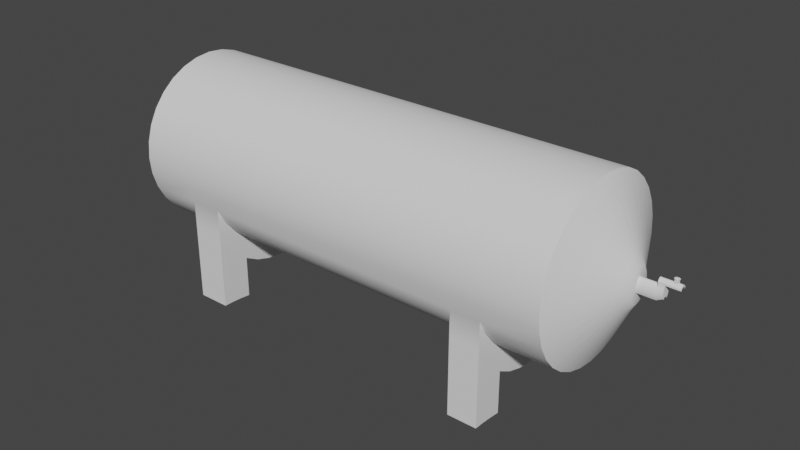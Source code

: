 # Source: Large_Gas_Tank.blend  (saved by Blender 2.82.7; exported with 4.5.12 LTS)
import bpy
from mathutils import Matrix  # noqa: F401  (used for matrix-valued properties, if any)

bpy.ops.wm.read_factory_settings(use_empty=True)
scene = bpy.context.scene
scene.name = 'Scene'

# ---- collections
col_collection = bpy.data.collections.new('Collection'); scene.collection.children.link(col_collection)

# ---- node groups
ng_auto_smooth = bpy.data.node_groups.new('Auto Smooth', 'GeometryNodeTree')
_s = ng_auto_smooth.interface.new_socket(name='Geometry', in_out='OUTPUT', socket_type='NodeSocketGeometry')
_s = ng_auto_smooth.interface.new_socket(name='Geometry', in_out='INPUT', socket_type='NodeSocketGeometry')
_s = ng_auto_smooth.interface.new_socket(name='Angle', in_out='INPUT', socket_type='NodeSocketFloat')
_s.subtype = 'ANGLE'
_s.min_value = 0.0
_s.max_value = 3.142
ng_auto_smooth.is_modifier = True
_N = ng_auto_smooth.nodes; _L = ng_auto_smooth.links
n0 = _N.new('NodeGroupOutput'); n0.name = 'Group Output'; n0.location = (480, -100)
n1 = _N.new('NodeGroupInput'); n1.name = 'Group Input'; n1.location = (-420, -300)
n2 = _N.new('NodeGroupInput'); n2.name = 'Group Input.001'; n2.location = (-60, -100)
n3 = _N.new('GeometryNodeSetShadeSmooth'); n3.name = 'Set Shade Smooth'; n3.location = (120, -100)
n3.domain = 'EDGE'
n4 = _N.new('GeometryNodeSetShadeSmooth'); n4.name = 'Set Shade Smooth.001'; n4.location = (300, -100)
n5 = _N.new('GeometryNodeInputMeshEdgeAngle'); n5.name = 'Edge Angle'; n5.location = (-420, -220)
n6 = _N.new('GeometryNodeInputEdgeSmooth'); n6.name = 'Is Edge Smooth'; n6.location = (-60, -160)
n7 = _N.new('GeometryNodeInputShadeSmooth'); n7.name = 'Is Face Smooth'; n7.location = (-240, -340)
n8 = _N.new('FunctionNodeBooleanMath'); n8.name = 'Boolean Math'; n8.location = (-60, -220)
n9 = _N.new('FunctionNodeCompare'); n9.name = 'Compare'; n9.location = (-240, -180)
n9.operation = 'LESS_EQUAL'
_L.new(n5.outputs[0], n9.inputs[0])
_L.new(n4.outputs[0], n0.inputs[0])
_L.new(n1.outputs[1], n9.inputs[1])
_L.new(n9.outputs[0], n8.inputs[0])
_L.new(n7.outputs[0], n8.inputs[1])
_L.new(n2.outputs[0], n3.inputs[0])
_L.new(n6.outputs[0], n3.inputs[1])
_L.new(n3.outputs[0], n4.inputs[0])
_L.new(n8.outputs[0], n3.inputs[2])
n0.is_active_output = True

# ---- world
world_world_001 = bpy.data.worlds.new('World.001'); scene.world = world_world_001
world_world_001.use_nodes = True; world_world_001.node_tree.nodes.clear()
_N = world_world_001.node_tree.nodes; _L = world_world_001.node_tree.links
n0 = _N.new('ShaderNodeOutputWorld'); n0.name = 'World Output'; n0.location = (300, 300)
n1 = _N.new('ShaderNodeBackground'); n1.name = 'Background'; n1.location = (10, 300)
n1.inputs[0].default_value = (0.05, 0.05, 0.05, 1.0)
_L.new(n1.outputs[0], n0.inputs[0])
n0.is_active_output = True
world_world_001.use_sun_shadow = False
world_world_001.sun_shadow_jitter_overblur = 0.0

# ---- meshes
me_cylinder_002 = bpy.data.meshes.new('Cylinder.002')
me_cylinder_002.from_pydata([(-4.98e-08, 1.494, -1.494), (-4.98e-08, 1.494, 1.494), (0.2915, 1.465, -1.494), (0.2915, 1.465, 1.494), (0.5717, 1.38, -1.494), (0.5717, 1.38, 1.494), (0.83, 1.242, -1.494), (0.83, 1.242, 1.494), (1.056, 1.056, -1.494), (1.056, 1.056, 1.494), (1.242, 0.83, -1.494), (1.242, 0.83, 1.494), (1.38, 0.5717, -1.494), (1.38, 0.5717, 1.494), (1.465, 0.2915, -1.494), (1.465, 0.2915, 1.494), (1.494, -3.691e-08, -1.494), (1.494, -3.691e-08, 1.494), (1.465, -0.2915, -1.494), (1.465, -0.2915, 1.494), (1.38, -0.5717, -1.494), (1.38, -0.5717, 1.494), (1.242, -0.83, -1.494), (1.242, -0.83, 1.494), (1.056, -1.056, -1.494), (1.056, -1.056, 1.494), (0.83, -1.242, -1.494), (0.83, -1.242, 1.494), (0.5717, -1.38, -1.494), (0.5717, -1.38, 1.494), (0.2915, -1.465, -1.494), (0.2915, -1.465, 1.494), (-5.366e-07, -1.494, -1.494), (-5.366e-07, -1.494, 1.494), (-0.2915, -1.465, -1.494), (-0.2915, -1.465, 1.494), (-0.5717, -1.38, -1.494), (-0.5717, -1.38, 1.494), (-0.83, -1.242, -1.494), (-0.83, -1.242, 1.494), (-1.056, -1.056, -1.494), (-1.056, -1.056, 1.494), (-1.242, -0.83, -1.494), (-1.242, -0.83, 1.494), (-1.38, -0.5717, -1.494), (-1.38, -0.5717, 1.494), (-1.465, -0.2915, -1.494), (-1.465, -0.2915, 1.494), (-1.494, 1.293e-06, -1.494), (-1.494, 1.293e-06, 1.494), (-1.465, 0.2915, -1.494), (-1.465, 0.2915, 1.494), (-1.38, 0.5717, -1.494), (-1.38, 0.5717, 1.494), (-1.242, 0.83, -1.494), (-1.242, 0.83, 1.494), (-1.056, 1.056, -1.494), (-1.056, 1.056, 1.494), (-0.83, 1.242, -1.494), (-0.83, 1.242, 1.494), (-0.5717, 1.38, -1.494), (-0.5717, 1.38, 1.494), (-0.2915, 1.465, -1.494), (-0.2915, 1.465, 1.494), (0.2915, 1.465, 2.443), (-1.132e-07, 1.494, 2.443), (-0.2915, 1.465, 2.443), (-0.5717, 1.38, 2.443), (-0.83, 1.242, 2.443), (-1.056, 1.056, 2.443), (-1.242, 0.83, 2.443), (-1.38, 0.5717, 2.443), (-1.465, 0.2915, 2.443), (-1.494, 1.293e-06, 2.443), (-1.465, -0.2915, 2.443), (-1.38, -0.5717, 2.443), (-1.242, -0.83, 2.443), (-1.056, -1.056, 2.443), (-0.83, -1.242, 2.443), (-0.5717, -1.38, 2.443), (-0.2915, -1.465, 2.443), (-6e-07, -1.494, 2.443), (0.2915, -1.465, 2.443), (0.5717, -1.38, 2.443), (0.83, -1.242, 2.443), (1.056, -1.056, 2.443), (1.242, -0.83, 2.443), (1.38, -0.5717, 2.443), (1.465, -0.2915, 2.443), (1.494, -3.691e-08, 2.443), (1.465, 0.2915, 2.443), (1.38, 0.5717, 2.443), (1.242, 0.83, 2.443), (1.056, 1.056, 2.443), (0.83, 1.242, 2.443), (0.5717, 1.38, 2.443), (4.547e-09, 1.494, -2.443), (0.2915, 1.465, -2.443), (0.5717, 1.38, -2.443), (0.83, 1.242, -2.443), (1.056, 1.056, -2.443), (1.242, 0.83, -2.443), (1.38, 0.5717, -2.443), (1.465, 0.2915, -2.443), (1.494, -3.691e-08, -2.443), (1.465, -0.2915, -2.443), (1.38, -0.5717, -2.443), (1.242, -0.83, -2.443), (1.056, -1.056, -2.443), (0.83, -1.242, -2.443), (0.5717, -1.38, -2.443), (0.2915, -1.465, -2.443), (-4.823e-07, -1.494, -2.443), (-0.2915, -1.465, -2.443), (-0.5717, -1.38, -2.443), (-0.83, -1.242, -2.443), (-1.056, -1.056, -2.443), (-1.242, -0.83, -2.443), (-1.38, -0.5717, -2.443), (-1.465, -0.2915, -2.443), (-1.494, 1.293e-06, -2.443), (-1.465, 0.2915, -2.443), (-1.38, 0.5717, -2.443), (-1.242, 0.83, -2.443), (-1.056, 1.056, -2.443), (-0.83, 1.242, -2.443), (-0.5717, 1.38, -2.443), (-0.2915, 1.465, -2.443), (-7.147e-08, 1.494, 1.818), (0.2915, 1.465, 1.818), (-0.2915, 1.465, 1.818), (-0.5717, 1.38, 1.818), (-0.83, 1.242, 1.818), (-1.056, 1.056, 1.818), (-1.242, 0.83, 1.818), (-1.38, 0.5717, 1.818), (-1.465, 0.2915, 1.818), (-1.494, 1.293e-06, 1.818), (-1.465, -0.2915, 1.818), (-1.38, -0.5717, 1.818), (-1.242, -0.83, 1.818), (-1.056, -1.056, 1.818), (-0.83, -1.242, 1.818), (-0.5717, -1.38, 1.818), (-0.2915, -1.465, 1.818), (-5.583e-07, -1.494, 1.818), (0.2915, -1.465, 1.818), (0.5717, -1.38, 1.818), (0.83, -1.242, 1.818), (1.056, -1.056, 1.818), (1.242, -0.83, 1.818), (1.38, -0.5717, 1.818), (1.465, -0.2915, 1.818), (1.494, -3.691e-08, 1.818), (1.465, 0.2915, 1.818), (1.38, 0.5717, 1.818), (1.242, 0.83, 1.818), (1.056, 1.056, 1.818), (0.83, 1.242, 1.818), (0.5717, 1.38, 1.818), (0.2915, 1.465, -1.851), (-2.934e-08, 1.494, -1.851), (0.5717, 1.38, -1.851), (0.83, 1.242, -1.851), (1.056, 1.056, -1.851), (1.242, 0.83, -1.851), (1.38, 0.5717, -1.851), (1.465, 0.2915, -1.851), (1.494, -3.691e-08, -1.851), (1.465, -0.2915, -1.851), (1.38, -0.5717, -1.851), (1.242, -0.83, -1.851), (1.056, -1.056, -1.851), (0.83, -1.242, -1.851), (0.5717, -1.38, -1.851), (0.2915, -1.465, -1.851), (-5.162e-07, -1.494, -1.851), (-0.2915, -1.465, -1.851), (-0.5717, -1.38, -1.851), (-0.83, -1.242, -1.851), (-1.056, -1.056, -1.851), (-1.242, -0.83, -1.851), (-1.38, -0.5717, -1.851), (-1.465, -0.2915, -1.851), (-1.494, 1.293e-06, -1.851), (-1.465, 0.2915, -1.851), (-1.38, 0.5717, -1.851), (-1.242, 0.83, -1.851), (-1.056, 1.056, -1.851), (-0.83, 1.242, -1.851), (-0.5717, 1.38, -1.851), (-0.2915, 1.465, -1.851), (1.38, -1.005, -1.494), (1.242, -1.263, -1.494), (1.242, -1.263, 1.494), (1.38, -1.005, 1.494), (1.056, -1.489, -1.494), (1.056, -1.489, 1.494), (0.83, -1.675, -1.494), (0.83, -1.675, 1.494), (0.5717, -1.813, -1.494), (0.5717, -1.813, 1.494), (0.2915, -1.898, -1.494), (0.2915, -1.898, 1.494), (-5.366e-07, -1.927, -1.494), (-5.366e-07, -1.927, 1.494), (-0.2915, -1.898, -1.494), (-0.2915, -1.898, 1.494), (-0.5717, -1.813, -1.494), (-0.5717, -1.813, 1.494), (-0.83, -1.675, -1.494), (-0.83, -1.675, 1.494), (-1.056, -1.489, -1.494), (-1.056, -1.489, 1.494), (-1.242, -1.263, -1.494), (-1.242, -1.263, 1.494), (-1.38, -1.005, -1.494), (-1.38, -1.005, 1.494), (-1.38, -1.005, 1.818), (-1.242, -1.263, 1.818), (-1.056, -1.489, 1.818), (-0.83, -1.675, 1.818), (-0.5717, -1.813, 1.818), (-0.2915, -1.898, 1.818), (-5.583e-07, -1.927, 1.818), (0.2915, -1.898, 1.818), (0.5717, -1.813, 1.818), (0.83, -1.675, 1.818), (1.056, -1.489, 1.818), (1.242, -1.263, 1.818), (1.38, -1.005, 1.818), (1.38, -1.005, -1.851), (1.242, -1.263, -1.851), (1.056, -1.489, -1.851), (0.83, -1.675, -1.851), (0.5717, -1.813, -1.851), (0.2915, -1.898, -1.851), (-5.162e-07, -1.927, -1.851), (-0.2915, -1.898, -1.851), (-0.5717, -1.813, -1.851), (-0.83, -1.675, -1.851), (-1.056, -1.489, -1.851), (-1.242, -1.263, -1.851), (-1.38, -1.005, -1.851), (1.38, -2.382, -1.494), (1.242, -2.382, -1.494), (1.242, -2.382, 1.494), (1.38, -2.382, 1.494), (1.056, -2.392, -1.494), (1.056, -2.392, 1.494), (0.83, -2.416, -1.494), (0.83, -2.416, 1.494), (-0.83, -2.416, -1.494), (-1.056, -2.392, -1.494), (-1.056, -2.392, 1.494), (-0.83, -2.416, 1.494), (-1.242, -2.382, -1.494), (-1.242, -2.382, 1.494), (-1.38, -2.382, -1.494), (-1.38, -2.382, 1.494), (-1.38, -2.382, 1.818), (-1.242, -2.382, 1.818), (-1.056, -2.392, 1.818), (-0.83, -2.416, 1.818), (0.83, -2.416, 1.818), (1.056, -2.392, 1.818), (1.242, -2.382, 1.818), (1.38, -2.382, 1.818), (1.38, -2.382, -1.851), (1.242, -2.382, -1.851), (1.056, -2.392, -1.851), (0.83, -2.416, -1.851), (-0.83, -2.416, -1.851), (-1.056, -2.392, -1.851), (-1.242, -2.382, -1.851), (-1.38, -2.382, -1.851), (0.06418, 0.4251, 2.772), (9.964e-08, 0.4334, 2.772), (-0.06418, 0.4251, 2.772), (-0.1259, 0.4005, 2.772), (-0.1828, 0.3604, 2.772), (-0.2326, 0.3065, 2.772), (-0.2735, 0.2408, 2.772), (-0.304, 0.1659, 2.772), (-0.3227, 0.08456, 2.772), (-0.329, 7.016e-07, 2.772), (-0.3227, -0.08456, 2.772), (-0.304, -0.1659, 2.772), (-0.2735, -0.2408, 2.772), (-0.2326, -0.3065, 2.772), (-0.1828, -0.3604, 2.772), (-0.1259, -0.4005, 2.772), (-0.06418, -0.4251, 2.772), (-7.56e-09, -0.4334, 2.772), (0.06418, -0.4251, 2.772), (0.1259, -0.4005, 2.772), (0.1828, -0.3604, 2.772), (0.2326, -0.3065, 2.772), (0.2735, -0.2408, 2.772), (0.304, -0.1659, 2.772), (0.3227, -0.08456, 2.772), (0.329, 3.158e-07, 2.772), (0.3227, 0.08456, 2.772), (0.304, 0.1659, 2.772), (0.2735, 0.2408, 2.772), (0.2326, 0.3065, 2.772), (0.1828, 0.3604, 2.772), (0.1259, 0.4005, 2.772), (1.198e-07, 0.4334, -2.786), (0.06418, 0.4251, -2.786), (0.1259, 0.4005, -2.786), (0.1828, 0.3604, -2.786), (0.2326, 0.3065, -2.786), (0.2735, 0.2408, -2.786), (0.304, 0.1659, -2.786), (0.3227, 0.08456, -2.786), (0.329, 1.393e-07, -2.786), (0.3227, -0.08456, -2.786), (0.304, -0.1659, -2.786), (0.2735, -0.2408, -2.786), (0.2326, -0.3065, -2.786), (0.1828, -0.3604, -2.786), (0.1259, -0.4005, -2.786), (0.06418, -0.4251, -2.786), (1.258e-08, -0.4334, -2.786), (-0.06418, -0.4251, -2.786), (-0.1259, -0.4005, -2.786), (-0.1828, -0.3604, -2.786), (-0.2326, -0.3065, -2.786), (-0.2735, -0.2408, -2.786), (-0.304, -0.1659, -2.786), (-0.3227, -0.08456, -2.786), (-0.329, 5.251e-07, -2.786), (-0.3227, 0.08456, -2.786), (-0.304, 0.1659, -2.786), (-0.2735, 0.2408, -2.786), (-0.2326, 0.3065, -2.786), (-0.1828, 0.3604, -2.786), (-0.1259, 0.4005, -2.786), (-0.06418, 0.4251, -2.786), (2.971e-08, 0.1437, 2.825), (0.006303, 0.1429, 2.825), (-0.006303, 0.1429, 2.825), (-0.01495, 0.1395, 2.825), (-0.02665, 0.1312, 2.825), (-0.04027, 0.1165, 2.825), (-0.05376, 0.09484, 2.825), (-0.06505, 0.06702, 2.825), (-0.0725, 0.03469, 2.825), (-0.07509, 4.926e-07, 2.825), (-0.0725, -0.03469, 2.825), (-0.06505, -0.06702, 2.825), (-0.05376, -0.09484, 2.825), (-0.04027, -0.06202, 2.825), (-0.02665, -0.07675, 2.825), (-0.01495, -0.08499, 2.825), (-0.006303, -0.08845, 2.825), (3.333e-08, -0.08926, 2.825), (0.006303, -0.08845, 2.825), (0.01495, -0.08499, 2.825), (0.02665, -0.07675, 2.825), (0.04027, -0.06202, 2.825), (0.05377, -0.09484, 2.825), (0.06505, -0.06702, 2.825), (0.0725, -0.03469, 2.825), (0.07509, 3.499e-07, 2.825), (0.0725, 0.03469, 2.825), (0.06505, 0.06702, 2.825), (0.05377, 0.09484, 2.825), (0.04027, 0.1165, 2.825), (0.02665, 0.1312, 2.825), (0.01495, 0.1395, 2.825), (1.068e-07, 0.2882, 2.825), (0.04268, 0.2827, 2.825), (-0.04268, 0.2827, 2.825), (-0.08372, 0.2663, 2.825), (-0.1215, 0.2397, 2.825), (-0.1547, 0.2038, 2.825), (-0.1819, 0.1601, 2.825), (-0.2021, 0.1103, 2.825), (-0.2146, 0.05623, 2.825), (-0.2188, 6.053e-07, 2.825), (-0.2146, -0.05623, 2.825), (-0.2021, -0.1103, 2.825), (-0.1819, -0.1601, 2.825), (-0.1547, -0.2038, 2.825), (-0.1215, -0.2397, 2.825), (-0.08372, -0.2663, 2.825), (-0.04268, -0.2827, 2.825), (3.55e-08, -0.2882, 2.825), (0.04268, -0.2827, 2.825), (0.08372, -0.2663, 2.825), (0.1215, -0.2397, 2.825), (0.1547, -0.2038, 2.825), (0.1819, -0.1601, 2.825), (0.2021, -0.1103, 2.825), (0.2146, -0.05623, 2.825), (0.2188, 3.488e-07, 2.825), (0.2146, 0.05623, 2.825), (0.2021, 0.1103, 2.825), (0.1819, 0.1601, 2.825), (0.1547, 0.2038, 2.825), (0.1215, 0.2397, 2.825), (0.08372, 0.2663, 2.825), (2.971e-08, 0.1982, 3.074), (0.006303, 0.1974, 3.074), (-0.006303, 0.1974, 3.074), (-0.01495, 0.194, 3.074), (-0.02665, 0.1857, 3.074), (-0.04027, 0.171, 3.074), (-0.05376, 0.1493, 3.074), (-0.06505, 0.1215, 3.074), (-0.0725, 0.08917, 3.074), (-0.07509, 0.05448, 3.074), (-0.0725, 0.01979, 3.074), (-0.06505, -0.01254, 3.074), (-0.05376, -0.04036, 3.074), (-0.04027, -0.06202, 3.074), (-0.02665, -0.01914, 3.074), (-0.01495, -0.02737, 3.074), (-0.006303, -0.03083, 3.074), (3.333e-08, -0.03165, 3.074), (0.006303, -0.03083, 3.074), (0.01495, -0.02737, 3.074), (0.02665, -0.01914, 3.074), (0.04027, -0.06202, 3.074), (0.05377, -0.04036, 3.074), (0.06505, -0.01254, 3.074), (0.0725, 0.01979, 3.074), (0.07509, 0.05448, 3.074), (0.0725, 0.08917, 3.074), (0.06505, 0.1215, 3.074), (0.05377, 0.1493, 3.074), (0.04027, 0.171, 3.074), (0.02665, 0.1857, 3.074), (0.01495, 0.194, 3.074), (0.0725, 0.03469, 3.008), (0.07509, 3.499e-07, 3.008), (-0.04027, -0.06202, 3.008), (-0.05376, -0.09484, 3.008), (0.06505, 0.06702, 3.008), (-0.02665, -0.07675, 3.008), (2.971e-08, 0.1437, 3.008), (0.006303, 0.1429, 3.008), (0.05377, 0.09484, 3.008), (-0.01495, -0.08499, 3.008), (-0.006303, 0.1429, 3.008), (0.04027, 0.1165, 3.008), (-0.006303, -0.08845, 3.008), (-0.01495, 0.1395, 3.008), (0.02665, 0.1312, 3.008), (3.333e-08, -0.08926, 3.008), (-0.02665, 0.1312, 3.008), (0.01495, 0.1395, 3.008), (0.006303, -0.08845, 3.008), (-0.04027, 0.1165, 3.008), (0.01495, -0.08499, 3.008), (-0.05376, 0.09484, 3.008), (0.02665, -0.07675, 3.008), (-0.06505, 0.06702, 3.008), (0.04027, -0.06202, 3.008), (-0.0725, 0.03469, 3.008), (0.05377, -0.09484, 3.008), (-0.07509, 4.926e-07, 3.008), (0.06505, -0.06702, 3.008), (-0.0725, -0.03469, 3.008), (0.0725, -0.03469, 3.008), (-0.06505, -0.06702, 3.008), (2.971e-08, 0.2447, 3.074), (0.006303, 0.2439, 3.074), (-0.006303, 0.2439, 3.074), (-0.01495, 0.2405, 3.074), (-0.02665, 0.2322, 3.074), (-0.04027, 0.2175, 3.074), (-0.05376, 0.1958, 3.074), (0.04027, 0.2175, 3.074), (0.05377, 0.1958, 3.074), (0.02665, 0.2322, 3.074), (0.01495, 0.2405, 3.074), (2.971e-08, 0.2447, 3.008), (0.05377, 0.1958, 3.008), (-0.006303, 0.2439, 3.008), (0.04027, 0.2175, 3.008), (-0.01495, 0.2405, 3.008), (0.02665, 0.2322, 3.008), (-0.02665, 0.2322, 3.008), (0.01495, 0.2405, 3.008), (-0.04027, 0.2175, 3.008), (-0.05376, 0.1958, 3.008), (0.006303, 0.2439, 3.008), (0.05377, 0.167, 3.008), (0.04027, 0.1887, 3.008), (0.01495, 0.2116, 3.074), (2.971e-08, 0.2159, 3.074), (0.006303, 0.2151, 3.074), (-0.02665, 0.2034, 3.008), (-0.04027, 0.1887, 3.008), (0.02665, 0.2034, 3.074), (0.04027, 0.1887, 3.074), (-0.006303, 0.2151, 3.074), (-0.05376, 0.167, 3.074), (-0.05376, 0.167, 3.008), (-0.006303, 0.2151, 3.008), (2.971e-08, 0.2159, 3.008), (0.01495, 0.2116, 3.008), (0.02665, 0.2034, 3.008), (-0.01495, 0.2116, 3.074), (-0.01495, 0.2116, 3.008), (-0.02665, 0.2034, 3.074), (0.05377, 0.167, 3.074), (-0.04027, 0.1887, 3.074), (0.006303, 0.2151, 3.008), (0.006303, 0.2151, 3.22), (0.006303, 0.2439, 3.22), (0.04027, 0.1887, 3.22), (0.04027, 0.2175, 3.22), (-3.07e-08, 0.2447, 3.22), (-0.006303, 0.2439, 3.22), (-0.01495, 0.2405, 3.22), (-0.02665, 0.2322, 3.22), (-0.04027, 0.2175, 3.22), (-0.05376, 0.1958, 3.22), (0.05377, 0.1958, 3.22), (0.02665, 0.2322, 3.22), (0.01495, 0.2405, 3.22), (-0.05376, 0.167, 3.22), (0.01495, 0.2116, 3.22), (-3.07e-08, 0.2159, 3.22), (0.02665, 0.2034, 3.22), (-0.006303, 0.2151, 3.22), (-0.01495, 0.2116, 3.22), (-0.02665, 0.2034, 3.22), (0.05377, 0.167, 3.22), (-0.04027, 0.1887, 3.22), (0.02665, 0.2034, 3.177), (-0.04027, 0.1887, 3.177), (-0.02665, 0.2034, 3.177), (0.05377, 0.1958, 3.177), (0.04027, 0.2175, 3.177), (-1.297e-08, 0.2159, 3.177), (0.006303, 0.2151, 3.177), (-0.04027, 0.2175, 3.177), (-0.05376, 0.1958, 3.177), (0.01495, 0.2116, 3.177), (0.02665, 0.2322, 3.177), (-1.297e-08, 0.2447, 3.177), (0.006303, 0.2439, 3.177), (0.01495, 0.2405, 3.177), (-0.01495, 0.2116, 3.177), (-0.006303, 0.2439, 3.177), (0.05377, 0.167, 3.177), (0.04027, 0.1887, 3.177), (-0.006303, 0.2151, 3.177), (-0.01495, 0.2405, 3.177), (-0.05376, 0.167, 3.177), (-0.02665, 0.2322, 3.177), (-0.04027, 0.1887, 3.141), (0.05377, 0.1958, 3.141), (1.756e-09, 0.2159, 3.141), (-0.04027, 0.2175, 3.141), (0.01495, 0.2116, 3.141), (0.006303, 0.2439, 3.141), (0.04027, 0.1887, 3.141), (-0.006303, 0.2151, 3.141), (-0.05376, 0.167, 3.141), (0.02665, 0.2034, 3.141), (-0.02665, 0.2034, 3.141), (0.04027, 0.2175, 3.141), (0.006303, 0.2151, 3.141), (-0.05376, 0.1958, 3.141), (0.02665, 0.2322, 3.141), (1.756e-09, 0.2447, 3.141), (0.01495, 0.2405, 3.141), (-0.01495, 0.2116, 3.141), (-0.006303, 0.2439, 3.141), (0.05377, 0.167, 3.141), (-0.01495, 0.2405, 3.141), (-0.02665, 0.2322, 3.141), (0.02665, 0.2889, 3.141), (0.02665, 0.2889, 3.177), (1.756e-09, 0.3014, 3.141), (-1.297e-08, 0.3014, 3.177), (0.01495, 0.2971, 3.141), (0.01495, 0.2971, 3.177), (-0.006303, 0.3005, 3.141), (-0.006303, 0.3005, 3.177), (-0.01495, 0.2971, 3.141), (-0.01495, 0.2971, 3.177), (-0.02665, 0.2889, 3.141), (-0.02665, 0.2889, 3.177), (0.006303, 0.3005, 3.177), (0.006303, 0.3005, 3.141), (0.01674, 0.3056, 3.186), (-0.01882, 0.3056, 3.185), (0.01778, 0.3181, 3.16), (-0.01778, 0.3181, 3.158), (0.0172, 0.3139, 3.175), (-0.01836, 0.3139, 3.173), (0.01803, 0.3173, 3.153), (-0.01753, 0.3173, 3.152), (0.01836, 0.3139, 3.145), (-0.0172, 0.3139, 3.143), (0.01882, 0.3056, 3.133), (-0.01674, 0.3056, 3.132), (-0.01802, 0.3173, 3.164), (0.01753, 0.3173, 3.166)], [], [(0, 1, 3, 2), (2, 3, 5, 4), (4, 5, 7, 6), (6, 7, 9, 8), (8, 9, 11, 10), (10, 11, 13, 12), (12, 13, 15, 14), (14, 15, 17, 16), (16, 17, 19, 18), (18, 19, 21, 20), (20, 21, 23, 22), (22, 23, 25, 24), (24, 25, 27, 26), (26, 27, 29, 28), (28, 29, 31, 30), (30, 31, 33, 32), (32, 33, 35, 34), (34, 35, 37, 36), (36, 37, 39, 38), (38, 39, 41, 40), (40, 41, 43, 42), (42, 43, 45, 44), (44, 45, 47, 46), (46, 47, 49, 48), (48, 49, 51, 50), (50, 51, 53, 52), (52, 53, 55, 54), (54, 55, 57, 56), (56, 57, 59, 58), (58, 59, 61, 60), (60, 61, 63, 62), (62, 63, 1, 0), (128, 65, 64, 129), (130, 66, 65, 128), (131, 67, 66, 130), (132, 68, 67, 131), (133, 69, 68, 132), (134, 70, 69, 133), (135, 71, 70, 134), (136, 72, 71, 135), (137, 73, 72, 136), (138, 74, 73, 137), (139, 75, 74, 138), (140, 76, 75, 139), (141, 77, 76, 140), (142, 78, 77, 141), (143, 79, 78, 142), (144, 80, 79, 143), (145, 81, 80, 144), (146, 82, 81, 145), (147, 83, 82, 146), (148, 84, 83, 147), (149, 85, 84, 148), (150, 86, 85, 149), (151, 87, 86, 150), (152, 88, 87, 151), (153, 89, 88, 152), (154, 90, 89, 153), (155, 91, 90, 154), (156, 92, 91, 155), (157, 93, 92, 156), (158, 94, 93, 157), (159, 95, 94, 158), (129, 64, 95, 159), (160, 97, 96, 161), (162, 98, 97, 160), (163, 99, 98, 162), (164, 100, 99, 163), (165, 101, 100, 164), (166, 102, 101, 165), (167, 103, 102, 166), (168, 104, 103, 167), (169, 105, 104, 168), (170, 106, 105, 169), (171, 107, 106, 170), (172, 108, 107, 171), (173, 109, 108, 172), (174, 110, 109, 173), (175, 111, 110, 174), (176, 112, 111, 175), (177, 113, 112, 176), (178, 114, 113, 177), (179, 115, 114, 178), (180, 116, 115, 179), (181, 117, 116, 180), (182, 118, 117, 181), (183, 119, 118, 182), (184, 120, 119, 183), (185, 121, 120, 184), (186, 122, 121, 185), (187, 123, 122, 186), (188, 124, 123, 187), (189, 125, 124, 188), (190, 126, 125, 189), (191, 127, 126, 190), (161, 96, 127, 191), (3, 129, 159, 5), (5, 159, 158, 7), (7, 158, 157, 9), (9, 157, 156, 11), (11, 156, 155, 13), (13, 155, 154, 15), (15, 154, 153, 17), (17, 153, 152, 19), (19, 152, 151, 21), (180, 179, 240, 241), (28, 30, 202, 200), (181, 180, 241, 242), (182, 181, 242, 243), (29, 27, 199, 201), (140, 139, 218, 219), (26, 28, 200, 198), (141, 140, 219, 220), (45, 43, 215, 217), (142, 141, 220, 221), (27, 25, 197, 199), (42, 44, 216, 214), (45, 139, 138, 47), (47, 138, 137, 49), (49, 137, 136, 51), (51, 136, 135, 53), (53, 135, 134, 55), (55, 134, 133, 57), (57, 133, 132, 59), (59, 132, 131, 61), (61, 131, 130, 63), (63, 130, 128, 1), (1, 128, 129, 3), (0, 161, 191, 62), (62, 191, 190, 60), (60, 190, 189, 58), (58, 189, 188, 56), (56, 188, 187, 54), (54, 187, 186, 52), (52, 186, 185, 50), (50, 185, 184, 48), (48, 184, 183, 46), (46, 183, 182, 44), (21, 151, 230, 195), (143, 142, 221, 222), (24, 26, 198, 196), (144, 143, 222, 223), (170, 20, 192, 231), (43, 41, 213, 215), (145, 144, 223, 224), (25, 23, 194, 197), (40, 42, 214, 212), (146, 145, 224, 225), (22, 24, 196, 193), (147, 146, 225, 226), (20, 170, 169, 18), (18, 169, 168, 16), (16, 168, 167, 14), (14, 167, 166, 12), (12, 166, 165, 10), (10, 165, 164, 8), (8, 164, 163, 6), (6, 163, 162, 4), (4, 162, 160, 2), (2, 160, 161, 0), (193, 196, 248, 245), (194, 195, 247, 246), (211, 221, 263, 255), (199, 227, 226, 201), (201, 226, 225, 203), (203, 225, 224, 205), (205, 224, 223, 207), (207, 223, 222, 209), (209, 222, 221, 211), (192, 193, 245, 244), (228, 227, 264, 265), (198, 234, 271, 250), (229, 228, 265, 266), (218, 217, 259, 260), (241, 240, 272, 273), (210, 240, 239, 208), (208, 239, 238, 206), (206, 238, 237, 204), (204, 237, 236, 202), (202, 236, 235, 200), (200, 235, 234, 198), (230, 229, 266, 267), (217, 215, 257, 259), (242, 241, 273, 274), (31, 29, 201, 203), (179, 178, 239, 240), (178, 177, 238, 239), (30, 32, 204, 202), (177, 176, 237, 238), (33, 31, 203, 205), (176, 175, 236, 237), (44, 182, 243, 216), (175, 174, 235, 236), (32, 34, 206, 204), (174, 173, 234, 235), (35, 33, 205, 207), (173, 172, 233, 234), (139, 45, 217, 218), (172, 171, 232, 233), (34, 36, 208, 206), (171, 170, 231, 232), (37, 35, 207, 209), (36, 38, 210, 208), (151, 150, 229, 230), (39, 37, 209, 211), (150, 149, 228, 229), (20, 22, 193, 192), (149, 148, 227, 228), (38, 40, 212, 210), (23, 21, 195, 194), (148, 147, 226, 227), (41, 39, 211, 213), (247, 267, 266, 246), (246, 266, 265, 249), (249, 265, 264, 251), (255, 263, 262, 254), (254, 262, 261, 257), (257, 261, 260, 259), (258, 275, 274, 256), (256, 274, 273, 253), (253, 273, 272, 252), (250, 271, 270, 248), (248, 270, 269, 245), (245, 269, 268, 244), (197, 194, 246, 249), (234, 233, 270, 271), (196, 198, 250, 248), (240, 210, 252, 272), (210, 212, 253, 252), (233, 232, 269, 270), (199, 197, 249, 251), (213, 211, 255, 254), (221, 220, 262, 263), (232, 231, 268, 269), (227, 199, 251, 264), (212, 214, 256, 253), (220, 219, 261, 262), (216, 243, 275, 258), (215, 213, 254, 257), (219, 218, 260, 261), (243, 242, 274, 275), (214, 216, 258, 256), (231, 192, 244, 268), (195, 230, 267, 247), (305, 306, 402, 401), (65, 277, 276, 64), (66, 278, 277, 65), (67, 279, 278, 66), (68, 280, 279, 67), (69, 281, 280, 68), (70, 282, 281, 69), (71, 283, 282, 70), (72, 284, 283, 71), (73, 285, 284, 72), (74, 286, 285, 73), (75, 287, 286, 74), (76, 288, 287, 75), (77, 289, 288, 76), (78, 290, 289, 77), (79, 291, 290, 78), (80, 292, 291, 79), (81, 293, 292, 80), (82, 294, 293, 81), (83, 295, 294, 82), (84, 296, 295, 83), (85, 297, 296, 84), (86, 298, 297, 85), (87, 299, 298, 86), (88, 300, 299, 87), (89, 301, 300, 88), (90, 302, 301, 89), (91, 303, 302, 90), (92, 304, 303, 91), (93, 305, 304, 92), (94, 306, 305, 93), (95, 307, 306, 94), (64, 276, 307, 95), (308, 309, 310, 311, 312, 313, 314, 315, 316, 317, 318, 319, 320, 321, 322, 323, 324, 325, 326, 327, 328, 329, 330, 331, 332, 333, 334, 335, 336, 337, 338, 339), (97, 309, 308, 96), (98, 310, 309, 97), (99, 311, 310, 98), (100, 312, 311, 99), (101, 313, 312, 100), (102, 314, 313, 101), (103, 315, 314, 102), (104, 316, 315, 103), (105, 317, 316, 104), (106, 318, 317, 105), (107, 319, 318, 106), (108, 320, 319, 107), (109, 321, 320, 108), (110, 322, 321, 109), (111, 323, 322, 110), (112, 324, 323, 111), (113, 325, 324, 112), (114, 326, 325, 113), (115, 327, 326, 114), (116, 328, 327, 115), (117, 329, 328, 116), (118, 330, 329, 117), (119, 331, 330, 118), (120, 332, 331, 119), (121, 333, 332, 120), (122, 334, 333, 121), (123, 335, 334, 122), (124, 336, 335, 123), (125, 337, 336, 124), (126, 338, 337, 125), (127, 339, 338, 126), (96, 308, 339, 127), (437, 436, 430, 429), (292, 293, 389, 388), (279, 280, 376, 375), (306, 307, 403, 402), (293, 294, 390, 389), (280, 281, 377, 376), (307, 276, 373, 403), (294, 295, 391, 390), (281, 282, 378, 377), (295, 296, 392, 391), (282, 283, 379, 378), (296, 297, 393, 392), (283, 284, 380, 379), (297, 298, 394, 393), (284, 285, 381, 380), (298, 299, 395, 394), (285, 286, 382, 381), (299, 300, 396, 395), (286, 287, 383, 382), (300, 301, 397, 396), (287, 288, 384, 383), (301, 302, 398, 397), (288, 289, 385, 384), (302, 303, 399, 398), (289, 290, 386, 385), (276, 277, 372, 373), (303, 304, 400, 399), (290, 291, 387, 386), (277, 278, 374, 372), (304, 305, 401, 400), (291, 292, 388, 387), (278, 279, 375, 374), (340, 341, 373, 372), (342, 340, 372, 374), (343, 342, 374, 375), (344, 343, 375, 376), (345, 344, 376, 377), (346, 345, 377, 378), (347, 346, 378, 379), (348, 347, 379, 380), (349, 348, 380, 381), (350, 349, 381, 382), (351, 350, 382, 383), (352, 351, 383, 384), (353, 352, 384, 385), (354, 353, 385, 386), (355, 354, 386, 387), (356, 355, 387, 388), (357, 356, 388, 389), (358, 357, 389, 390), (359, 358, 390, 391), (360, 359, 391, 392), (361, 360, 392, 393), (362, 361, 393, 394), (363, 362, 394, 395), (364, 363, 395, 396), (365, 364, 396, 397), (366, 365, 397, 398), (367, 366, 398, 399), (368, 367, 399, 400), (369, 368, 400, 401), (370, 369, 401, 402), (371, 370, 402, 403), (341, 371, 403, 373), (405, 404, 406, 407, 408, 409, 410, 411, 412, 413, 414, 415, 416, 417, 418, 419, 420, 421, 422, 423, 424, 425, 426, 427, 428, 429, 430, 431, 432, 433, 434, 435), (439, 438, 417, 416), (436, 440, 431, 430), (438, 441, 418, 417), (505, 504, 486, 484), (440, 444, 432, 431), (441, 445, 419, 418), (503, 502, 481, 479), (545, 549, 517, 516), (445, 448, 420, 419), (501, 500, 474, 488), (536, 548, 530, 531), (448, 451, 421, 420), (490, 491, 482, 480), (544, 547, 524, 523), (451, 454, 422, 421), (546, 545, 516, 513), (495, 496, 487, 485), (454, 456, 423, 422), (538, 544, 523, 515), (456, 458, 424, 423), (457, 459, 411, 410), (458, 460, 425, 424), (459, 461, 412, 411), (460, 462, 426, 425), (461, 463, 413, 412), (462, 464, 427, 426), (463, 465, 414, 413), (464, 466, 428, 427), (465, 467, 415, 414), (466, 437, 429, 428), (467, 439, 416, 415), (351, 352, 439, 467), (364, 365, 437, 466), (350, 351, 467, 465), (363, 364, 466, 464), (349, 350, 465, 463), (362, 363, 464, 462), (348, 349, 463, 461), (361, 362, 462, 460), (347, 348, 461, 459), (360, 361, 460, 458), (346, 347, 459, 457), (359, 360, 458, 456), (345, 346, 457, 455), (358, 359, 456, 454), (371, 341, 443, 453), (344, 345, 455, 452), (357, 358, 454, 451), (370, 371, 453, 450), (343, 344, 452, 449), (356, 357, 451, 448), (369, 370, 450, 447), (342, 343, 449, 446), (355, 356, 448, 445), (368, 369, 447, 444), (340, 342, 446, 442), (354, 355, 445, 441), (367, 368, 444, 440), (341, 340, 442, 443), (353, 354, 441, 438), (366, 367, 440, 436), (352, 353, 438, 439), (365, 366, 436, 437), (489, 479, 468, 469), (479, 481, 470, 468), (480, 482, 475, 476), (481, 483, 471, 470), (482, 484, 477, 475), (483, 485, 472, 471), (484, 486, 478, 477), (485, 487, 473, 472), (486, 489, 469, 478), (487, 488, 474, 473), (543, 534, 528, 526), (507, 495, 485, 483), (535, 536, 531, 533), (509, 490, 480, 476), (537, 538, 515, 522), (496, 501, 488, 487), (511, 503, 479, 489), (491, 505, 484, 482), (539, 540, 512, 527), (541, 542, 521, 520), (502, 507, 483, 481), (504, 511, 489, 486), (453, 443, 511, 504), (446, 449, 507, 502), (433, 432, 509, 498), (410, 409, 510, 500), (447, 450, 505, 491), (443, 442, 503, 511), (455, 457, 501, 496), (409, 408, 508, 510), (432, 444, 490, 509), (408, 407, 506, 508), (449, 452, 495, 507), (407, 406, 499, 506), (434, 433, 498, 497), (452, 455, 496, 495), (404, 405, 494, 493), (435, 434, 497, 492), (444, 447, 491, 490), (406, 404, 493, 499), (457, 410, 500, 501), (405, 435, 492, 494), (442, 446, 502, 503), (450, 453, 504, 505), (512, 526, 524, 513), (529, 527, 516, 517), (526, 528, 523, 524), (527, 512, 513, 516), (528, 514, 515, 523), (530, 529, 517, 518), (531, 530, 518, 519), (533, 531, 519, 520), (525, 533, 520, 521), (514, 532, 522, 515), (551, 550, 532, 514), (552, 539, 527, 529), (547, 546, 513, 524), (549, 553, 518, 517), (554, 535, 533, 525), (542, 554, 525, 521), (548, 552, 529, 530), (553, 555, 519, 518), (540, 543, 526, 512), (550, 537, 522, 532), (534, 551, 514, 528), (555, 541, 520, 519), (577, 559, 541, 555), (565, 562, 551, 534), (575, 557, 537, 550), (568, 560, 543, 540), (546, 547, 583, 590), (573, 563, 552, 548), (569, 564, 554, 542), (564, 556, 535, 554), (570, 572, 582, 578), (553, 549, 585, 587), (563, 558, 539, 552), (562, 575, 550, 551), (559, 569, 542, 541), (558, 568, 540, 539), (557, 567, 538, 537), (556, 566, 536, 535), (560, 565, 534, 543), (567, 570, 544, 538), (571, 574, 584, 580), (577, 555, 589, 588), (566, 573, 548, 536), (549, 545, 581, 585), (468, 470, 574, 571), (508, 506, 573, 566), (477, 478, 572, 570), (469, 468, 571, 561), (475, 477, 570, 567), (492, 497, 565, 560), (510, 508, 566, 556), (476, 475, 567, 557), (493, 494, 568, 558), (473, 474, 569, 559), (498, 509, 575, 562), (499, 493, 558, 563), (478, 469, 561, 572), (470, 471, 576, 574), (500, 510, 556, 564), (474, 500, 564, 569), (506, 499, 563, 573), (471, 472, 577, 576), (494, 492, 560, 568), (509, 476, 557, 575), (497, 498, 562, 565), (472, 473, 559, 577), (582, 591, 605, 596), (590, 583, 597, 604), (591, 580, 594, 605), (579, 578, 592, 593), (587, 585, 599, 601), (578, 582, 596, 592), (576, 577, 588, 586), (561, 571, 580, 591), (544, 570, 578, 579), (545, 546, 590, 581), (555, 553, 587, 589), (547, 544, 579, 583), (572, 561, 591, 582), (574, 576, 586, 584), (600, 602, 603, 601), (598, 600, 601, 599), (596, 605, 604, 597), (605, 594, 595, 604), (592, 596, 597, 593), (594, 598, 599, 595), (581, 590, 604, 595), (584, 586, 600, 598), (583, 579, 593, 597), (586, 588, 602, 600), (585, 581, 595, 599), (588, 589, 603, 602), (580, 584, 598, 594), (589, 587, 601, 603)])
me_cylinder_002.polygons.foreach_set('use_smooth', [True] * 576)
_uv = me_cylinder_002.uv_layers.new(name='UVMap')
_uv.uv.foreach_set('vector', [1.0, 0.5, 1.0, 1.0, 0.9688, 1.0, 0.9688, 0.5, 0.9688, 0.5, 0.9688, 1.0, 0.9375, 1.0, 0.9375, 0.5, 0.9375, 0.5, 0.9375, 1.0, 0.9062, 1.0, 0.9062, 0.5, 0.9062, 0.5, 0.9062, 1.0, 0.875, 1.0, 0.875, 0.5, 0.875, 0.5, 0.875, 1.0, 0.8438, 1.0, 0.8438, 0.5, 0.8438, 0.5, 0.8438, 1.0, 0.8125, 1.0, 0.8125, 0.5, 0.8125, 0.5, 0.8125, 1.0, 0.7812, 1.0, 0.7812, 0.5, 0.7812, 0.5, 0.7812, 1.0, 0.75, 1.0, 0.75, 0.5, 0.75, 0.5, 0.75, 1.0, 0.7188, 1.0, 0.7188, 0.5, 0.7188, 0.5, 0.7188, 1.0, 0.6875, 1.0, 0.6875, 0.5, 0.6875, 0.5, 0.6875, 1.0, 0.6562, 1.0, 0.6562, 0.5, 0.6562, 0.5, 0.6562, 1.0, 0.625, 1.0, 0.625, 0.5, 0.625, 0.5, 0.625, 1.0, 0.5938, 1.0, 0.5938, 0.5, 0.5938, 0.5, 0.5938, 1.0, 0.5625, 1.0, 0.5625, 0.5, 0.5625, 0.5, 0.5625, 1.0, 0.5312, 1.0, 0.5312, 0.5, 0.5312, 0.5, 0.5312, 1.0, 0.5, 1.0, 0.5, 0.5, 0.5, 0.5, 0.5, 1.0, 0.4688, 1.0, 0.4688, 0.5, 0.4688, 0.5, 0.4688, 1.0, 0.4375, 1.0, 0.4375, 0.5, 0.4375, 0.5, 0.4375, 1.0, 0.4062, 1.0, 0.4062, 0.5, 0.4062, 0.5, 0.4062, 1.0, 0.375, 1.0, 0.375, 0.5, 0.375, 0.5, 0.375, 1.0, 0.3438, 1.0, 0.3438, 0.5, 0.3438, 0.5, 0.3438, 1.0, 0.3125, 1.0, 0.3125, 0.5, 0.3125, 0.5, 0.3125, 1.0, 0.2812, 1.0, 0.2812, 0.5, 0.2812, 0.5, 0.2812, 1.0, 0.25, 1.0, 0.25, 0.5, 0.25, 0.5, 0.25, 1.0, 0.2188, 1.0, 0.2188, 0.5, 0.2188, 0.5, 0.2188, 1.0, 0.1875, 1.0, 0.1875, 0.5, 0.1875, 0.5, 0.1875, 1.0, 0.1562, 1.0, 0.1562, 0.5, 0.1562, 0.5, 0.1562, 1.0, 0.125, 1.0, 0.125, 0.5, 0.125, 0.5, 0.125, 1.0, 0.09375, 1.0, 0.09375, 0.5, 0.09375, 0.5, 0.09375, 1.0, 0.0625, 1.0, 0.0625, 0.5, 0.0625, 0.5, 0.0625, 1.0, 0.03125, 1.0, 0.03125, 0.5, 0.03125, 0.5, 0.03125, 1.0, 0.0, 1.0, 0.0, 0.5, 0.25, 0.49, 0.25, 0.49, 0.2968, 0.4854, 0.2968, 0.4854, 0.2032, 0.4854, 0.2032, 0.4854, 0.25, 0.49, 0.25, 0.49, 0.1582, 0.4717, 0.1582, 0.4717, 0.2032, 0.4854, 0.2032, 0.4854, 0.1167, 0.4496, 0.1167, 0.4496, 0.1582, 0.4717, 0.1582, 0.4717, 0.08029, 0.4197, 0.08029, 0.4197, 0.1167, 0.4496, 0.1167, 0.4496, 0.05045, 0.3833, 0.05045, 0.3833, 0.08029, 0.4197, 0.08029, 0.4197, 0.02827, 0.3418, 0.02827, 0.3418, 0.05045, 0.3833, 0.05045, 0.3833, 0.01461, 0.2968, 0.01461, 0.2968, 0.02827, 0.3418, 0.02827, 0.3418, 0.01, 0.25, 0.01, 0.25, 0.01461, 0.2968, 0.01461, 0.2968, 0.01461, 0.2032, 0.01461, 0.2032, 0.01, 0.25, 0.01, 0.25, 0.02827, 0.1582, 0.02827, 0.1582, 0.01461, 0.2032, 0.01461, 0.2032, 0.05045, 0.1167, 0.05045, 0.1167, 0.02827, 0.1582, 0.02827, 0.1582, 0.08029, 0.08029, 0.08029, 0.08029, 0.05045, 0.1167, 0.05045, 0.1167, 0.1167, 0.05045, 0.1167, 0.05045, 0.08029, 0.08029, 0.08029, 0.08029, 0.1582, 0.02827, 0.1582, 0.02827, 0.1167, 0.05045, 0.1167, 0.05045, 0.2032, 0.01461, 0.2032, 0.01461, 0.1582, 0.02827, 0.1582, 0.02827, 0.25, 0.01, 0.25, 0.01, 0.2032, 0.01461, 0.2032, 0.01461, 0.2968, 0.01461, 0.2968, 0.01461, 0.25, 0.01, 0.25, 0.01, 0.3418, 0.02827, 0.3418, 0.02827, 0.2968, 0.01461, 0.2968, 0.01461, 0.3833, 0.05045, 0.3833, 0.05045, 0.3418, 0.02827, 0.3418, 0.02827, 0.4197, 0.08029, 0.4197, 0.08029, 0.3833, 0.05045, 0.3833, 0.05045, 0.4496, 0.1167, 0.4496, 0.1167, 0.4197, 0.08029, 0.4197, 0.08029, 0.4717, 0.1582, 0.4717, 0.1582, 0.4496, 0.1167, 0.4496, 0.1167, 0.4854, 0.2032, 0.4854, 0.2032, 0.4717, 0.1582, 0.4717, 0.1582, 0.49, 0.25, 0.49, 0.25, 0.4854, 0.2032, 0.4854, 0.2032, 0.4854, 0.2968, 0.4854, 0.2968, 0.49, 0.25, 0.49, 0.25, 0.4717, 0.3418, 0.4717, 0.3418, 0.4854, 0.2968, 0.4854, 0.2968, 0.4496, 0.3833, 0.4496, 0.3833, 0.4717, 0.3418, 0.4717, 0.3418, 0.4197, 0.4197, 0.4197, 0.4197, 0.4496, 0.3833, 0.4496, 0.3833, 0.3833, 0.4496, 0.3833, 0.4496, 0.4197, 0.4197, 0.4197, 0.4197, 0.3418, 0.4717, 0.3418, 0.4717, 0.3833, 0.4496, 0.3833, 0.4496, 0.2968, 0.4854, 0.2968, 0.4854, 0.3418, 0.4717, 0.3418, 0.4717, 0.7968, 0.4854, 0.7968, 0.4854, 0.75, 0.49, 0.75, 0.49, 0.8418, 0.4717, 0.8418, 0.4717, 0.7968, 0.4854, 0.7968, 0.4854, 0.8833, 0.4496, 0.8833, 0.4496, 0.8418, 0.4717, 0.8418, 0.4717, 0.9197, 0.4197, 0.9197, 0.4197, 0.8833, 0.4496, 0.8833, 0.4496, 0.9496, 0.3833, 0.9496, 0.3833, 0.9197, 0.4197, 0.9197, 0.4197, 0.9717, 0.3418, 0.9717, 0.3418, 0.9496, 0.3833, 0.9496, 0.3833, 0.9854, 0.2968, 0.9854, 0.2968, 0.9717, 0.3418, 0.9717, 0.3418, 0.99, 0.25, 0.99, 0.25, 0.9854, 0.2968, 0.9854, 0.2968, 0.9854, 0.2032, 0.9854, 0.2032, 0.99, 0.25, 0.99, 0.25, 0.9717, 0.1582, 0.9717, 0.1582, 0.9854, 0.2032, 0.9854, 0.2032, 0.9496, 0.1167, 0.9496, 0.1167, 0.9717, 0.1582, 0.9717, 0.1582, 0.9197, 0.08029, 0.9197, 0.08029, 0.9496, 0.1167, 0.9496, 0.1167, 0.8833, 0.05045, 0.8833, 0.05045, 0.9197, 0.08029, 0.9197, 0.08029, 0.8418, 0.02827, 0.8418, 0.02827, 0.8833, 0.05045, 0.8833, 0.05045, 0.7968, 0.01461, 0.7968, 0.01461, 0.8418, 0.02827, 0.8418, 0.02827, 0.75, 0.01, 0.75, 0.01, 0.7968, 0.01461, 0.7968, 0.01461, 0.7032, 0.01461, 0.7032, 0.01461, 0.75, 0.01, 0.75, 0.01, 0.6582, 0.02827, 0.6582, 0.02827, 0.7032, 0.01461, 0.7032, 0.01461, 0.6167, 0.05045, 0.6167, 0.05045, 0.6582, 0.02827, 0.6582, 0.02827, 0.5803, 0.08029, 0.5803, 0.08029, 0.6167, 0.05045, 0.6167, 0.05045, 0.5504, 0.1167, 0.5504, 0.1167, 0.5803, 0.08029, 0.5803, 0.08029, 0.5283, 0.1582, 0.5283, 0.1582, 0.5504, 0.1167, 0.5504, 0.1167, 0.5146, 0.2032, 0.5146, 0.2032, 0.5283, 0.1582, 0.5283, 0.1582, 0.51, 0.25, 0.51, 0.25, 0.5146, 0.2032, 0.5146, 0.2032, 0.5146, 0.2968, 0.5146, 0.2968, 0.51, 0.25, 0.51, 0.25, 0.5283, 0.3418, 0.5283, 0.3418, 0.5146, 0.2968, 0.5146, 0.2968, 0.5504, 0.3833, 0.5504, 0.3833, 0.5283, 0.3418, 0.5283, 0.3418, 0.5803, 0.4197, 0.5803, 0.4197, 0.5504, 0.3833, 0.5504, 0.3833, 0.6167, 0.4496, 0.6167, 0.4496, 0.5803, 0.4197, 0.5803, 0.4197, 0.6582, 0.4717, 0.6582, 0.4717, 0.6167, 0.4496, 0.6167, 0.4496, 0.7032, 0.4854, 0.7032, 0.4854, 0.6582, 0.4717, 0.6582, 0.4717, 0.75, 0.49, 0.75, 0.49, 0.7032, 0.4854, 0.7032, 0.4854, 0.2968, 0.4854, 0.2968, 0.4854, 0.3418, 0.4717, 0.3418, 0.4717, 0.3418, 0.4717, 0.3418, 0.4717, 0.3833, 0.4496, 0.3833, 0.4496, 0.3833, 0.4496, 0.3833, 0.4496, 0.4197, 0.4197, 0.4197, 0.4197, 0.4197, 0.4197, 0.4197, 0.4197, 0.4496, 0.3833, 0.4496, 0.3833, 0.4496, 0.3833, 0.4496, 0.3833, 0.4717, 0.3418, 0.4717, 0.3418, 0.4717, 0.3418, 0.4717, 0.3418, 0.4854, 0.2968, 0.4854, 0.2968, 0.4854, 0.2968, 0.4854, 0.2968, 0.49, 0.25, 0.49, 0.25, 0.49, 0.25, 0.49, 0.25, 0.4854, 0.2032, 0.4854, 0.2032, 0.4854, 0.2032, 0.4854, 0.2032, 0.4717, 0.1582, 0.4717, 0.1582, 0.5803, 0.08029, 0.6167, 0.05045, 0.6167, 0.05045, 0.5803, 0.08029, 0.5625, 0.5, 0.5312, 0.5, 0.5312, 0.5, 0.5625, 0.5, 0.5504, 0.1167, 0.5803, 0.08029, 0.5803, 0.08029, 0.5504, 0.1167, 0.5283, 0.1582, 0.5504, 0.1167, 0.5504, 0.1167, 0.5283, 0.1582, 0.5625, 1.0, 0.5938, 1.0, 0.5938, 1.0, 0.5625, 1.0, 0.05045, 0.1167, 0.02827, 0.1582, 0.02827, 0.1582, 0.05045, 0.1167, 0.5938, 0.5, 0.5625, 0.5, 0.5625, 0.5, 0.5938, 0.5, 0.08029, 0.08029, 0.05045, 0.1167, 0.05045, 0.1167, 0.08029, 0.08029, 0.3125, 1.0, 0.3438, 1.0, 0.3438, 1.0, 0.3125, 1.0, 0.1167, 0.05045, 0.08029, 0.08029, 0.08029, 0.08029, 0.1167, 0.05045, 0.5938, 1.0, 0.625, 1.0, 0.625, 1.0, 0.5938, 1.0, 0.3438, 0.5, 0.3125, 0.5, 0.3125, 0.5, 0.3438, 0.5, 0.02827, 0.1582, 0.02827, 0.1582, 0.01461, 0.2032, 0.01461, 0.2032, 0.01461, 0.2032, 0.01461, 0.2032, 0.01, 0.25, 0.01, 0.25, 0.01, 0.25, 0.01, 0.25, 0.01461, 0.2968, 0.01461, 0.2968, 0.01461, 0.2968, 0.01461, 0.2968, 0.02827, 0.3418, 0.02827, 0.3418, 0.02827, 0.3418, 0.02827, 0.3418, 0.05045, 0.3833, 0.05045, 0.3833, 0.05045, 0.3833, 0.05045, 0.3833, 0.08029, 0.4197, 0.08029, 0.4197, 0.08029, 0.4197, 0.08029, 0.4197, 0.1167, 0.4496, 0.1167, 0.4496, 0.1167, 0.4496, 0.1167, 0.4496, 0.1582, 0.4717, 0.1582, 0.4717, 0.1582, 0.4717, 0.1582, 0.4717, 0.2032, 0.4854, 0.2032, 0.4854, 0.2032, 0.4854, 0.2032, 0.4854, 0.25, 0.49, 0.25, 0.49, 0.25, 0.49, 0.25, 0.49, 0.2968, 0.4854, 0.2968, 0.4854, 0.75, 0.49, 0.75, 0.49, 0.7032, 0.4854, 0.7032, 0.4854, 0.7032, 0.4854, 0.7032, 0.4854, 0.6582, 0.4717, 0.6582, 0.4717, 0.6582, 0.4717, 0.6582, 0.4717, 0.6167, 0.4496, 0.6167, 0.4496, 0.6167, 0.4496, 0.6167, 0.4496, 0.5803, 0.4197, 0.5803, 0.4197, 0.5803, 0.4197, 0.5803, 0.4197, 0.5504, 0.3833, 0.5504, 0.3833, 0.5504, 0.3833, 0.5504, 0.3833, 0.5283, 0.3418, 0.5283, 0.3418, 0.5283, 0.3418, 0.5283, 0.3418, 0.5146, 0.2968, 0.5146, 0.2968, 0.5146, 0.2968, 0.5146, 0.2968, 0.51, 0.25, 0.51, 0.25, 0.51, 0.25, 0.51, 0.25, 0.5146, 0.2032, 0.5146, 0.2032, 0.5146, 0.2032, 0.5146, 0.2032, 0.5283, 0.1582, 0.5283, 0.1582, 0.4717, 0.1582, 0.4717, 0.1582, 0.4717, 0.1582, 0.4717, 0.1582, 0.1582, 0.02827, 0.1167, 0.05045, 0.1167, 0.05045, 0.1582, 0.02827, 0.625, 0.5, 0.5938, 0.5, 0.5938, 0.5, 0.625, 0.5, 0.2032, 0.01461, 0.1582, 0.02827, 0.1582, 0.02827, 0.2032, 0.01461, 0.9717, 0.1582, 0.9717, 0.1582, 0.9717, 0.1582, 0.9717, 0.1582, 0.3438, 1.0, 0.375, 1.0, 0.375, 1.0, 0.3438, 1.0, 0.25, 0.01, 0.2032, 0.01461, 0.2032, 0.01461, 0.25, 0.01, 0.625, 1.0, 0.6562, 1.0, 0.6562, 1.0, 0.625, 1.0, 0.375, 0.5, 0.3438, 0.5, 0.3438, 0.5, 0.375, 0.5, 0.2968, 0.01461, 0.25, 0.01, 0.25, 0.01, 0.2968, 0.01461, 0.6562, 0.5, 0.625, 0.5, 0.625, 0.5, 0.6562, 0.5, 0.3418, 0.02827, 0.2968, 0.01461, 0.2968, 0.01461, 0.3418, 0.02827, 0.9717, 0.1582, 0.9717, 0.1582, 0.9854, 0.2032, 0.9854, 0.2032, 0.9854, 0.2032, 0.9854, 0.2032, 0.99, 0.25, 0.99, 0.25, 0.99, 0.25, 0.99, 0.25, 0.9854, 0.2968, 0.9854, 0.2968, 0.9854, 0.2968, 0.9854, 0.2968, 0.9717, 0.3418, 0.9717, 0.3418, 0.9717, 0.3418, 0.9717, 0.3418, 0.9496, 0.3833, 0.9496, 0.3833, 0.9496, 0.3833, 0.9496, 0.3833, 0.9197, 0.4197, 0.9197, 0.4197, 0.9197, 0.4197, 0.9197, 0.4197, 0.8833, 0.4496, 0.8833, 0.4496, 0.8833, 0.4496, 0.8833, 0.4496, 0.8418, 0.4717, 0.8418, 0.4717, 0.8418, 0.4717, 0.8418, 0.4717, 0.7968, 0.4854, 0.7968, 0.4854, 0.7968, 0.4854, 0.7968, 0.4854, 0.75, 0.49, 0.75, 0.49, 0.6562, 0.5, 0.625, 0.5, 0.625, 0.5, 0.6562, 0.5, 0.6562, 1.0, 0.6875, 1.0, 0.6875, 1.0, 0.6562, 1.0, 0.1167, 0.05045, 0.1167, 0.05045, 0.1167, 0.05045, 0.1167, 0.05045, 0.3833, 0.05045, 0.3833, 0.05045, 0.3418, 0.02827, 0.3418, 0.02827, 0.3418, 0.02827, 0.3418, 0.02827, 0.2968, 0.01461, 0.2968, 0.01461, 0.2968, 0.01461, 0.2968, 0.01461, 0.25, 0.01, 0.25, 0.01, 0.25, 0.01, 0.25, 0.01, 0.2032, 0.01461, 0.2032, 0.01461, 0.2032, 0.01461, 0.2032, 0.01461, 0.1582, 0.02827, 0.1582, 0.02827, 0.1582, 0.02827, 0.1582, 0.02827, 0.1167, 0.05045, 0.1167, 0.05045, 0.6875, 0.5, 0.6562, 0.5, 0.6562, 0.5, 0.6875, 0.5, 0.4197, 0.08029, 0.3833, 0.05045, 0.3833, 0.05045, 0.4197, 0.08029, 0.8833, 0.05045, 0.8833, 0.05045, 0.8833, 0.05045, 0.8833, 0.05045, 0.4496, 0.1167, 0.4197, 0.08029, 0.4197, 0.08029, 0.4496, 0.1167, 0.02827, 0.1582, 0.02827, 0.1582, 0.02827, 0.1582, 0.02827, 0.1582, 0.5803, 0.08029, 0.6167, 0.05045, 0.6167, 0.05045, 0.5803, 0.08029, 0.6167, 0.05045, 0.6167, 0.05045, 0.6582, 0.02827, 0.6582, 0.02827, 0.6582, 0.02827, 0.6582, 0.02827, 0.7032, 0.01461, 0.7032, 0.01461, 0.7032, 0.01461, 0.7032, 0.01461, 0.75, 0.01, 0.75, 0.01, 0.75, 0.01, 0.75, 0.01, 0.7968, 0.01461, 0.7968, 0.01461, 0.7968, 0.01461, 0.7968, 0.01461, 0.8418, 0.02827, 0.8418, 0.02827, 0.8418, 0.02827, 0.8418, 0.02827, 0.8833, 0.05045, 0.8833, 0.05045, 0.4717, 0.1582, 0.4496, 0.1167, 0.4496, 0.1167, 0.4717, 0.1582, 0.3125, 1.0, 0.3438, 1.0, 0.3438, 1.0, 0.3125, 1.0, 0.5504, 0.1167, 0.5803, 0.08029, 0.5803, 0.08029, 0.5504, 0.1167, 0.5312, 1.0, 0.5625, 1.0, 0.5625, 1.0, 0.5312, 1.0, 0.6167, 0.05045, 0.6582, 0.02827, 0.6582, 0.02827, 0.6167, 0.05045, 0.6582, 0.02827, 0.7032, 0.01461, 0.7032, 0.01461, 0.6582, 0.02827, 0.5312, 0.5, 0.5, 0.5, 0.5, 0.5, 0.5312, 0.5, 0.7032, 0.01461, 0.75, 0.01, 0.75, 0.01, 0.7032, 0.01461, 0.5, 1.0, 0.5312, 1.0, 0.5312, 1.0, 0.5, 1.0, 0.75, 0.01, 0.7968, 0.01461, 0.7968, 0.01461, 0.75, 0.01, 0.5283, 0.1582, 0.5283, 0.1582, 0.5283, 0.1582, 0.5283, 0.1582, 0.7968, 0.01461, 0.8418, 0.02827, 0.8418, 0.02827, 0.7968, 0.01461, 0.5, 0.5, 0.4688, 0.5, 0.4688, 0.5, 0.5, 0.5, 0.8418, 0.02827, 0.8833, 0.05045, 0.8833, 0.05045, 0.8418, 0.02827, 0.4688, 1.0, 0.5, 1.0, 0.5, 1.0, 0.4688, 1.0, 0.8833, 0.05045, 0.9197, 0.08029, 0.9197, 0.08029, 0.8833, 0.05045, 0.02827, 0.1582, 0.02827, 0.1582, 0.02827, 0.1582, 0.02827, 0.1582, 0.9197, 0.08029, 0.9496, 0.1167, 0.9496, 0.1167, 0.9197, 0.08029, 0.4688, 0.5, 0.4375, 0.5, 0.4375, 0.5, 0.4688, 0.5, 0.9496, 0.1167, 0.9717, 0.1582, 0.9717, 0.1582, 0.9496, 0.1167, 0.4375, 1.0, 0.4688, 1.0, 0.4688, 1.0, 0.4375, 1.0, 0.4375, 0.5, 0.4062, 0.5, 0.4062, 0.5, 0.4375, 0.5, 0.4717, 0.1582, 0.4496, 0.1167, 0.4496, 0.1167, 0.4717, 0.1582, 0.4062, 1.0, 0.4375, 1.0, 0.4375, 1.0, 0.4062, 1.0, 0.4496, 0.1167, 0.4197, 0.08029, 0.4197, 0.08029, 0.4496, 0.1167, 0.6875, 0.5, 0.6562, 0.5, 0.6562, 0.5, 0.6875, 0.5, 0.4197, 0.08029, 0.3833, 0.05045, 0.3833, 0.05045, 0.4197, 0.08029, 0.4062, 0.5, 0.375, 0.5, 0.375, 0.5, 0.4062, 0.5, 0.6562, 1.0, 0.6875, 1.0, 0.6875, 1.0, 0.6562, 1.0, 0.3833, 0.05045, 0.3418, 0.02827, 0.3418, 0.02827, 0.3833, 0.05045, 0.375, 1.0, 0.4062, 1.0, 0.4062, 1.0, 0.375, 1.0, 0.4717, 0.1582, 0.4717, 0.1582, 0.4496, 0.1167, 0.4496, 0.1167, 0.4496, 0.1167, 0.4496, 0.1167, 0.4197, 0.08029, 0.4197, 0.08029, 0.4197, 0.08029, 0.4197, 0.08029, 0.3833, 0.05045, 0.3833, 0.05045, 0.1167, 0.05045, 0.1167, 0.05045, 0.08029, 0.08029, 0.08029, 0.08029, 0.08029, 0.08029, 0.08029, 0.08029, 0.05045, 0.1167, 0.05045, 0.1167, 0.05045, 0.1167, 0.05045, 0.1167, 0.02827, 0.1582, 0.02827, 0.1582, 0.5283, 0.1582, 0.5283, 0.1582, 0.5504, 0.1167, 0.5504, 0.1167, 0.5504, 0.1167, 0.5504, 0.1167, 0.5803, 0.08029, 0.5803, 0.08029, 0.5803, 0.08029, 0.5803, 0.08029, 0.6167, 0.05045, 0.6167, 0.05045, 0.8833, 0.05045, 0.8833, 0.05045, 0.9197, 0.08029, 0.9197, 0.08029, 0.9197, 0.08029, 0.9197, 0.08029, 0.9496, 0.1167, 0.9496, 0.1167, 0.9496, 0.1167, 0.9496, 0.1167, 0.9717, 0.1582, 0.9717, 0.1582, 0.625, 1.0, 0.6562, 1.0, 0.6562, 1.0, 0.625, 1.0, 0.8833, 0.05045, 0.9197, 0.08029, 0.9197, 0.08029, 0.8833, 0.05045, 0.625, 0.5, 0.5938, 0.5, 0.5938, 0.5, 0.625, 0.5, 0.6167, 0.05045, 0.6167, 0.05045, 0.6167, 0.05045, 0.6167, 0.05045, 0.4062, 0.5, 0.375, 0.5, 0.375, 0.5, 0.4062, 0.5, 0.9197, 0.08029, 0.9496, 0.1167, 0.9496, 0.1167, 0.9197, 0.08029, 0.5938, 1.0, 0.625, 1.0, 0.625, 1.0, 0.5938, 1.0, 0.375, 1.0, 0.4062, 1.0, 0.4062, 1.0, 0.375, 1.0, 0.1167, 0.05045, 0.08029, 0.08029, 0.08029, 0.08029, 0.1167, 0.05045, 0.9496, 0.1167, 0.9717, 0.1582, 0.9717, 0.1582, 0.9496, 0.1167, 0.3833, 0.05045, 0.3833, 0.05045, 0.3833, 0.05045, 0.3833, 0.05045, 0.375, 0.5, 0.3438, 0.5, 0.3438, 0.5, 0.375, 0.5, 0.08029, 0.08029, 0.05045, 0.1167, 0.05045, 0.1167, 0.08029, 0.08029, 0.5283, 0.1582, 0.5283, 0.1582, 0.5283, 0.1582, 0.5283, 0.1582, 0.3438, 1.0, 0.375, 1.0, 0.375, 1.0, 0.3438, 1.0, 0.05045, 0.1167, 0.02827, 0.1582, 0.02827, 0.1582, 0.05045, 0.1167, 0.5283, 0.1582, 0.5504, 0.1167, 0.5504, 0.1167, 0.5283, 0.1582, 0.3438, 0.5, 0.3125, 0.5, 0.3125, 0.5, 0.3438, 0.5, 0.9717, 0.1582, 0.9717, 0.1582, 0.9717, 0.1582, 0.9717, 0.1582, 0.4717, 0.1582, 0.4717, 0.1582, 0.4717, 0.1582, 0.4717, 0.1582, 0.4197, 0.4197, 0.3833, 0.4496, 0.3833, 0.4496, 0.4197, 0.4197, 0.25, 0.49, 0.25, 0.49, 0.2968, 0.4854, 0.2968, 0.4854, 0.2032, 0.4854, 0.2032, 0.4854, 0.25, 0.49, 0.25, 0.49, 0.1582, 0.4717, 0.1582, 0.4717, 0.2032, 0.4854, 0.2032, 0.4854, 0.1167, 0.4496, 0.1167, 0.4496, 0.1582, 0.4717, 0.1582, 0.4717, 0.08029, 0.4197, 0.08029, 0.4197, 0.1167, 0.4496, 0.1167, 0.4496, 0.05045, 0.3833, 0.05045, 0.3833, 0.08029, 0.4197, 0.08029, 0.4197, 0.02827, 0.3418, 0.02827, 0.3418, 0.05045, 0.3833, 0.05045, 0.3833, 0.01461, 0.2968, 0.01461, 0.2968, 0.02827, 0.3418, 0.02827, 0.3418, 0.01, 0.25, 0.01, 0.25, 0.01461, 0.2968, 0.01461, 0.2968, 0.01461, 0.2032, 0.01461, 0.2032, 0.01, 0.25, 0.01, 0.25, 0.02827, 0.1582, 0.02827, 0.1582, 0.01461, 0.2032, 0.01461, 0.2032, 0.05045, 0.1167, 0.05045, 0.1167, 0.02827, 0.1582, 0.02827, 0.1582, 0.08029, 0.08029, 0.08029, 0.08029, 0.05045, 0.1167, 0.05045, 0.1167, 0.1167, 0.05045, 0.1167, 0.05045, 0.08029, 0.08029, 0.08029, 0.08029, 0.1582, 0.02827, 0.1582, 0.02827, 0.1167, 0.05045, 0.1167, 0.05045, 0.2032, 0.01461, 0.2032, 0.01461, 0.1582, 0.02827, 0.1582, 0.02827, 0.25, 0.01, 0.25, 0.01, 0.2032, 0.01461, 0.2032, 0.01461, 0.2968, 0.01461, 0.2968, 0.01461, 0.25, 0.01, 0.25, 0.01, 0.3418, 0.02827, 0.3418, 0.02827, 0.2968, 0.01461, 0.2968, 0.01461, 0.3833, 0.05045, 0.3833, 0.05045, 0.3418, 0.02827, 0.3418, 0.02827, 0.4197, 0.08029, 0.4197, 0.08029, 0.3833, 0.05045, 0.3833, 0.05045, 0.4496, 0.1167, 0.4496, 0.1167, 0.4197, 0.08029, 0.4197, 0.08029, 0.4717, 0.1582, 0.4717, 0.1582, 0.4496, 0.1167, 0.4496, 0.1167, 0.4854, 0.2032, 0.4854, 0.2032, 0.4717, 0.1582, 0.4717, 0.1582, 0.49, 0.25, 0.49, 0.25, 0.4854, 0.2032, 0.4854, 0.2032, 0.4854, 0.2968, 0.4854, 0.2968, 0.49, 0.25, 0.49, 0.25, 0.4717, 0.3418, 0.4717, 0.3418, 0.4854, 0.2968, 0.4854, 0.2968, 0.4496, 0.3833, 0.4496, 0.3833, 0.4717, 0.3418, 0.4717, 0.3418, 0.4197, 0.4197, 0.4197, 0.4197, 0.4496, 0.3833, 0.4496, 0.3833, 0.3833, 0.4496, 0.3833, 0.4496, 0.4197, 0.4197, 0.4197, 0.4197, 0.3418, 0.4717, 0.3418, 0.4717, 0.3833, 0.4496, 0.3833, 0.4496, 0.2968, 0.4854, 0.2968, 0.4854, 0.3418, 0.4717, 0.3418, 0.4717, 0.75, 0.49, 0.7968, 0.4854, 0.8418, 0.4717, 0.8833, 0.4496, 0.9197, 0.4197, 0.9496, 0.3833, 0.9717, 0.3418, 0.9854, 0.2968, 0.99, 0.25, 0.9854, 0.2032, 0.9717, 0.1582, 0.9496, 0.1167, 0.9197, 0.08029, 0.8833, 0.05045, 0.8418, 0.02827, 0.7968, 0.01461, 0.75, 0.01, 0.7032, 0.01461, 0.6582, 0.02827, 0.6167, 0.05045, 0.5803, 0.08029, 0.5504, 0.1167, 0.5283, 0.1582, 0.5146, 0.2032, 0.51, 0.25, 0.5146, 0.2968, 0.5283, 0.3418, 0.5504, 0.3833, 0.5803, 0.4197, 0.6167, 0.4496, 0.6582, 0.4717, 0.7032, 0.4854, 0.7968, 0.4854, 0.7968, 0.4854, 0.75, 0.49, 0.75, 0.49, 0.8418, 0.4717, 0.8418, 0.4717, 0.7968, 0.4854, 0.7968, 0.4854, 0.8833, 0.4496, 0.8833, 0.4496, 0.8418, 0.4717, 0.8418, 0.4717, 0.9197, 0.4197, 0.9197, 0.4197, 0.8833, 0.4496, 0.8833, 0.4496, 0.9496, 0.3833, 0.9496, 0.3833, 0.9197, 0.4197, 0.9197, 0.4197, 0.9717, 0.3418, 0.9717, 0.3418, 0.9496, 0.3833, 0.9496, 0.3833, 0.9854, 0.2968, 0.9854, 0.2968, 0.9717, 0.3418, 0.9717, 0.3418, 0.99, 0.25, 0.99, 0.25, 0.9854, 0.2968, 0.9854, 0.2968, 0.9854, 0.2032, 0.9854, 0.2032, 0.99, 0.25, 0.99, 0.25, 0.9717, 0.1582, 0.9717, 0.1582, 0.9854, 0.2032, 0.9854, 0.2032, 0.9496, 0.1167, 0.9496, 0.1167, 0.9717, 0.1582, 0.9717, 0.1582, 0.9197, 0.08029, 0.9197, 0.08029, 0.9496, 0.1167, 0.9496, 0.1167, 0.8833, 0.05045, 0.8833, 0.05045, 0.9197, 0.08029, 0.9197, 0.08029, 0.8418, 0.02827, 0.8418, 0.02827, 0.8833, 0.05045, 0.8833, 0.05045, 0.7968, 0.01461, 0.7968, 0.01461, 0.8418, 0.02827, 0.8418, 0.02827, 0.75, 0.01, 0.75, 0.01, 0.7968, 0.01461, 0.7968, 0.01461, 0.7032, 0.01461, 0.7032, 0.01461, 0.75, 0.01, 0.75, 0.01, 0.6582, 0.02827, 0.6582, 0.02827, 0.7032, 0.01461, 0.7032, 0.01461, 0.6167, 0.05045, 0.6167, 0.05045, 0.6582, 0.02827, 0.6582, 0.02827, 0.5803, 0.08029, 0.5803, 0.08029, 0.6167, 0.05045, 0.6167, 0.05045, 0.5504, 0.1167, 0.5504, 0.1167, 0.5803, 0.08029, 0.5803, 0.08029, 0.5283, 0.1582, 0.5283, 0.1582, 0.5504, 0.1167, 0.5504, 0.1167, 0.5146, 0.2032, 0.5146, 0.2032, 0.5283, 0.1582, 0.5283, 0.1582, 0.51, 0.25, 0.51, 0.25, 0.5146, 0.2032, 0.5146, 0.2032, 0.5146, 0.2968, 0.5146, 0.2968, 0.51, 0.25, 0.51, 0.25, 0.5283, 0.3418, 0.5283, 0.3418, 0.5146, 0.2968, 0.5146, 0.2968, 0.5504, 0.3833, 0.5504, 0.3833, 0.5283, 0.3418, 0.5283, 0.3418, 0.5803, 0.4197, 0.5803, 0.4197, 0.5504, 0.3833, 0.5504, 0.3833, 0.6167, 0.4496, 0.6167, 0.4496, 0.5803, 0.4197, 0.5803, 0.4197, 0.6582, 0.4717, 0.6582, 0.4717, 0.6167, 0.4496, 0.6167, 0.4496, 0.7032, 0.4854, 0.7032, 0.4854, 0.6582, 0.4717, 0.6582, 0.4717, 0.75, 0.49, 0.75, 0.49, 0.7032, 0.4854, 0.7032, 0.4854, 0.3324, 0.25, 0.3295, 0.2789, 0.3295, 0.2789, 0.3324, 0.25, 0.2032, 0.01461, 0.25, 0.01, 0.25, 0.01, 0.2032, 0.01461, 0.1582, 0.4717, 0.1167, 0.4496, 0.1167, 0.4496, 0.1582, 0.4717, 0.3833, 0.4496, 0.3418, 0.4717, 0.3418, 0.4717, 0.3833, 0.4496, 0.25, 0.01, 0.2968, 0.01461, 0.2968, 0.01461, 0.25, 0.01, 0.1167, 0.4496, 0.08029, 0.4197, 0.08029, 0.4197, 0.1167, 0.4496, 0.3418, 0.4717, 0.2968, 0.4854, 0.2968, 0.4854, 0.3418, 0.4717, 0.2968, 0.01461, 0.3418, 0.02827, 0.3418, 0.02827, 0.2968, 0.01461, 0.08029, 0.4197, 0.05045, 0.3833, 0.05045, 0.3833, 0.08029, 0.4197, 0.3418, 0.02827, 0.3833, 0.05045, 0.3833, 0.05045, 0.3418, 0.02827, 0.05045, 0.3833, 0.02827, 0.3418, 0.02827, 0.3418, 0.05045, 0.3833, 0.3833, 0.05045, 0.4197, 0.08029, 0.4197, 0.08029, 0.3833, 0.05045, 0.02827, 0.3418, 0.01461, 0.2968, 0.01461, 0.2968, 0.02827, 0.3418, 0.4197, 0.08029, 0.4496, 0.1167, 0.4496, 0.1167, 0.4197, 0.08029, 0.01461, 0.2968, 0.01, 0.25, 0.01, 0.25, 0.01461, 0.2968, 0.4496, 0.1167, 0.4717, 0.1582, 0.4717, 0.1582, 0.4496, 0.1167, 0.01, 0.25, 0.01461, 0.2032, 0.01461, 0.2032, 0.01, 0.25, 0.4717, 0.1582, 0.4854, 0.2032, 0.4854, 0.2032, 0.4717, 0.1582, 0.01461, 0.2032, 0.02827, 0.1582, 0.02827, 0.1582, 0.01461, 0.2032, 0.4854, 0.2032, 0.49, 0.25, 0.49, 0.25, 0.4854, 0.2032, 0.02827, 0.1582, 0.05045, 0.1167, 0.05045, 0.1167, 0.02827, 0.1582, 0.49, 0.25, 0.4854, 0.2968, 0.4854, 0.2968, 0.49, 0.25, 0.05045, 0.1167, 0.08029, 0.08029, 0.08029, 0.08029, 0.05045, 0.1167, 0.4854, 0.2968, 0.4717, 0.3418, 0.4717, 0.3418, 0.4854, 0.2968, 0.08029, 0.08029, 0.1167, 0.05045, 0.1167, 0.05045, 0.08029, 0.08029, 0.2968, 0.4854, 0.25, 0.49, 0.25, 0.49, 0.2968, 0.4854, 0.4717, 0.3418, 0.4496, 0.3833, 0.4496, 0.3833, 0.4717, 0.3418, 0.1167, 0.05045, 0.1582, 0.02827, 0.1582, 0.02827, 0.1167, 0.05045, 0.25, 0.49, 0.2032, 0.4854, 0.2032, 0.4854, 0.25, 0.49, 0.4496, 0.3833, 0.4197, 0.4197, 0.4197, 0.4197, 0.4496, 0.3833, 0.1582, 0.02827, 0.2032, 0.01461, 0.2032, 0.01461, 0.1582, 0.02827, 0.2032, 0.4854, 0.1582, 0.4717, 0.1582, 0.4717, 0.2032, 0.4854, 0.25, 0.3697, 0.2569, 0.369, 0.2968, 0.4854, 0.25, 0.49, 0.2431, 0.369, 0.25, 0.3697, 0.25, 0.49, 0.2032, 0.4854, 0.2336, 0.3661, 0.2431, 0.369, 0.2032, 0.4854, 0.1582, 0.4717, 0.2208, 0.3593, 0.2336, 0.3661, 0.1582, 0.4717, 0.1167, 0.4496, 0.2058, 0.347, 0.2208, 0.3593, 0.1167, 0.4496, 0.08029, 0.4197, 0.191, 0.329, 0.2058, 0.347, 0.08029, 0.4197, 0.05045, 0.3833, 0.1786, 0.3058, 0.191, 0.329, 0.05045, 0.3833, 0.02827, 0.3418, 0.1705, 0.2789, 0.1786, 0.3058, 0.02827, 0.3418, 0.01461, 0.2968, 0.1676, 0.25, 0.1705, 0.2789, 0.01461, 0.2968, 0.01, 0.25, 0.1705, 0.2211, 0.1676, 0.25, 0.01, 0.25, 0.01461, 0.2032, 0.1786, 0.1942, 0.1705, 0.2211, 0.01461, 0.2032, 0.02827, 0.1582, 0.191, 0.171, 0.1786, 0.1942, 0.02827, 0.1582, 0.05045, 0.1167, 0.2058, 0.153, 0.191, 0.171, 0.05045, 0.1167, 0.08029, 0.08029, 0.2208, 0.1407, 0.2058, 0.153, 0.08029, 0.08029, 0.1167, 0.05045, 0.2336, 0.1339, 0.2208, 0.1407, 0.1167, 0.05045, 0.1582, 0.02827, 0.2431, 0.131, 0.2336, 0.1339, 0.1582, 0.02827, 0.2032, 0.01461, 0.25, 0.1303, 0.2431, 0.131, 0.2032, 0.01461, 0.25, 0.01, 0.2569, 0.131, 0.25, 0.1303, 0.25, 0.01, 0.2968, 0.01461, 0.2664, 0.1339, 0.2569, 0.131, 0.2968, 0.01461, 0.3418, 0.02827, 0.2792, 0.1407, 0.2664, 0.1339, 0.3418, 0.02827, 0.3833, 0.05045, 0.2942, 0.153, 0.2792, 0.1407, 0.3833, 0.05045, 0.4197, 0.08029, 0.309, 0.171, 0.2942, 0.153, 0.4197, 0.08029, 0.4496, 0.1167, 0.3214, 0.1942, 0.309, 0.171, 0.4496, 0.1167, 0.4717, 0.1582, 0.3295, 0.2211, 0.3214, 0.1942, 0.4717, 0.1582, 0.4854, 0.2032, 0.3324, 0.25, 0.3295, 0.2211, 0.4854, 0.2032, 0.49, 0.25, 0.3295, 0.2789, 0.3324, 0.25, 0.49, 0.25, 0.4854, 0.2968, 0.3214, 0.3058, 0.3295, 0.2789, 0.4854, 0.2968, 0.4717, 0.3418, 0.309, 0.329, 0.3214, 0.3058, 0.4717, 0.3418, 0.4496, 0.3833, 0.2942, 0.347, 0.309, 0.329, 0.4496, 0.3833, 0.4197, 0.4197, 0.2792, 0.3593, 0.2942, 0.347, 0.4197, 0.4197, 0.3833, 0.4496, 0.2664, 0.3661, 0.2792, 0.3593, 0.3833, 0.4496, 0.3418, 0.4717, 0.2569, 0.369, 0.2664, 0.3661, 0.3418, 0.4717, 0.2968, 0.4854, 0.2569, 0.369, 0.25, 0.3697, 0.2431, 0.369, 0.2336, 0.3661, 0.2208, 0.3593, 0.2058, 0.347, 0.191, 0.329, 0.1786, 0.3058, 0.1705, 0.2789, 0.1676, 0.25, 0.1705, 0.2211, 0.1786, 0.1942, 0.191, 0.171, 0.2058, 0.153, 0.2208, 0.1407, 0.2336, 0.1339, 0.2431, 0.131, 0.25, 0.1303, 0.2569, 0.131, 0.2664, 0.1339, 0.2792, 0.1407, 0.2942, 0.153, 0.309, 0.171, 0.3214, 0.1942, 0.3295, 0.2211, 0.3324, 0.25, 0.3295, 0.2789, 0.3214, 0.3058, 0.309, 0.329, 0.2942, 0.347, 0.2792, 0.3593, 0.2664, 0.3661, 0.191, 0.171, 0.2058, 0.153, 0.2058, 0.153, 0.191, 0.171, 0.3295, 0.2789, 0.3214, 0.3058, 0.3214, 0.3058, 0.3295, 0.2789, 0.2058, 0.153, 0.2208, 0.1407, 0.2208, 0.1407, 0.2058, 0.153, 0.2792, 0.3593, 0.2664, 0.3661, 0.2664, 0.3661, 0.2792, 0.3593, 0.3214, 0.3058, 0.309, 0.329, 0.309, 0.329, 0.3214, 0.3058, 0.2208, 0.1407, 0.2336, 0.1339, 0.2336, 0.1339, 0.2208, 0.1407, 0.25, 0.3697, 0.2431, 0.369, 0.2431, 0.369, 0.25, 0.3697, 0.25, 0.3697, 0.2431, 0.369, 0.2431, 0.369, 0.25, 0.3697, 0.2336, 0.1339, 0.2431, 0.131, 0.2431, 0.131, 0.2336, 0.1339, 0.191, 0.329, 0.191, 0.329, 0.191, 0.329, 0.191, 0.329, 0.2208, 0.3593, 0.2336, 0.3661, 0.2336, 0.3661, 0.2208, 0.3593, 0.2431, 0.131, 0.25, 0.1303, 0.25, 0.1303, 0.2431, 0.131, 0.309, 0.329, 0.2942, 0.347, 0.2942, 0.347, 0.309, 0.329, 0.2792, 0.3593, 0.2664, 0.3661, 0.2664, 0.3661, 0.2792, 0.3593, 0.25, 0.1303, 0.2569, 0.131, 0.2569, 0.131, 0.25, 0.1303, 0.2569, 0.369, 0.25, 0.3697, 0.25, 0.3697, 0.2569, 0.369, 0.2208, 0.3593, 0.2058, 0.347, 0.2058, 0.347, 0.2208, 0.3593, 0.2569, 0.131, 0.2664, 0.1339, 0.2664, 0.1339, 0.2569, 0.131, 0.2942, 0.347, 0.2792, 0.3593, 0.2792, 0.3593, 0.2942, 0.347, 0.2664, 0.1339, 0.2792, 0.1407, 0.2792, 0.1407, 0.2664, 0.1339, 0.191, 0.329, 0.1786, 0.3058, 0.1786, 0.3058, 0.191, 0.329, 0.2792, 0.1407, 0.2942, 0.153, 0.2942, 0.153, 0.2792, 0.1407, 0.1786, 0.3058, 0.1705, 0.2789, 0.1705, 0.2789, 0.1786, 0.3058, 0.2942, 0.153, 0.309, 0.171, 0.309, 0.171, 0.2942, 0.153, 0.1705, 0.2789, 0.1676, 0.25, 0.1676, 0.25, 0.1705, 0.2789, 0.309, 0.171, 0.3214, 0.1942, 0.3214, 0.1942, 0.309, 0.171, 0.1676, 0.25, 0.1705, 0.2211, 0.1705, 0.2211, 0.1676, 0.25, 0.3214, 0.1942, 0.3295, 0.2211, 0.3295, 0.2211, 0.3214, 0.1942, 0.1705, 0.2211, 0.1786, 0.1942, 0.1786, 0.1942, 0.1705, 0.2211, 0.3295, 0.2211, 0.3324, 0.25, 0.3324, 0.25, 0.3295, 0.2211, 0.1786, 0.1942, 0.191, 0.171, 0.191, 0.171, 0.1786, 0.1942, 0.1786, 0.1942, 0.191, 0.171, 0.191, 0.171, 0.1786, 0.1942, 0.3295, 0.2211, 0.3324, 0.25, 0.3324, 0.25, 0.3295, 0.2211, 0.1705, 0.2211, 0.1786, 0.1942, 0.1786, 0.1942, 0.1705, 0.2211, 0.3214, 0.1942, 0.3295, 0.2211, 0.3295, 0.2211, 0.3214, 0.1942, 0.1676, 0.25, 0.1705, 0.2211, 0.1705, 0.2211, 0.1676, 0.25, 0.309, 0.171, 0.3214, 0.1942, 0.3214, 0.1942, 0.309, 0.171, 0.1705, 0.2789, 0.1676, 0.25, 0.1676, 0.25, 0.1705, 0.2789, 0.2942, 0.153, 0.309, 0.171, 0.309, 0.171, 0.2942, 0.153, 0.1786, 0.3058, 0.1705, 0.2789, 0.1705, 0.2789, 0.1786, 0.3058, 0.2792, 0.1407, 0.2942, 0.153, 0.2942, 0.153, 0.2792, 0.1407, 0.191, 0.329, 0.1786, 0.3058, 0.1786, 0.3058, 0.191, 0.329, 0.2664, 0.1339, 0.2792, 0.1407, 0.2792, 0.1407, 0.2664, 0.1339, 0.2058, 0.347, 0.191, 0.329, 0.191, 0.329, 0.2058, 0.347, 0.2569, 0.131, 0.2664, 0.1339, 0.2664, 0.1339, 0.2569, 0.131, 0.2664, 0.3661, 0.2569, 0.369, 0.2569, 0.369, 0.2664, 0.3661, 0.2208, 0.3593, 0.2058, 0.347, 0.2058, 0.347, 0.2208, 0.3593, 0.25, 0.1303, 0.2569, 0.131, 0.2569, 0.131, 0.25, 0.1303, 0.2792, 0.3593, 0.2664, 0.3661, 0.2664, 0.3661, 0.2792, 0.3593, 0.2336, 0.3661, 0.2208, 0.3593, 0.2208, 0.3593, 0.2336, 0.3661, 0.2431, 0.131, 0.25, 0.1303, 0.25, 0.1303, 0.2431, 0.131, 0.2942, 0.347, 0.2792, 0.3593, 0.2792, 0.3593, 0.2942, 0.347, 0.2431, 0.369, 0.2336, 0.3661, 0.2336, 0.3661, 0.2431, 0.369, 0.2336, 0.1339, 0.2431, 0.131, 0.2431, 0.131, 0.2336, 0.1339, 0.309, 0.329, 0.2942, 0.347, 0.2942, 0.347, 0.309, 0.329, 0.25, 0.3697, 0.2431, 0.369, 0.2431, 0.369, 0.25, 0.3697, 0.2208, 0.1407, 0.2336, 0.1339, 0.2336, 0.1339, 0.2208, 0.1407, 0.3214, 0.3058, 0.309, 0.329, 0.309, 0.329, 0.3214, 0.3058, 0.2569, 0.369, 0.25, 0.3697, 0.25, 0.3697, 0.2569, 0.369, 0.2058, 0.153, 0.2208, 0.1407, 0.2208, 0.1407, 0.2058, 0.153, 0.3295, 0.2789, 0.3214, 0.3058, 0.3214, 0.3058, 0.3295, 0.2789, 0.191, 0.171, 0.2058, 0.153, 0.2058, 0.153, 0.191, 0.171, 0.3324, 0.25, 0.3295, 0.2789, 0.3295, 0.2789, 0.3324, 0.25, 0.2569, 0.369, 0.25, 0.3697, 0.25, 0.3697, 0.2569, 0.369, 0.25, 0.3697, 0.2431, 0.369, 0.2431, 0.369, 0.25, 0.3697, 0.309, 0.329, 0.2942, 0.347, 0.2942, 0.347, 0.309, 0.329, 0.2431, 0.369, 0.2336, 0.3661, 0.2336, 0.3661, 0.2431, 0.369, 0.2942, 0.347, 0.2792, 0.3593, 0.2792, 0.3593, 0.2942, 0.347, 0.2336, 0.3661, 0.2208, 0.3593, 0.2208, 0.3593, 0.2336, 0.3661, 0.2792, 0.3593, 0.2664, 0.3661, 0.2664, 0.3661, 0.2792, 0.3593, 0.2208, 0.3593, 0.2058, 0.347, 0.2058, 0.347, 0.2208, 0.3593, 0.2664, 0.3661, 0.2569, 0.369, 0.2569, 0.369, 0.2664, 0.3661, 0.2058, 0.347, 0.191, 0.329, 0.191, 0.329, 0.2058, 0.347, 0.2664, 0.3661, 0.2792, 0.3593, 0.2792, 0.3593, 0.2664, 0.3661, 0.2336, 0.3661, 0.2208, 0.3593, 0.2208, 0.3593, 0.2336, 0.3661, 0.2058, 0.347, 0.2208, 0.3593, 0.2208, 0.3593, 0.2058, 0.347, 0.309, 0.329, 0.309, 0.329, 0.309, 0.329, 0.309, 0.329, 0.309, 0.329, 0.2942, 0.347, 0.2942, 0.347, 0.309, 0.329, 0.2058, 0.347, 0.191, 0.329, 0.191, 0.329, 0.2058, 0.347, 0.2569, 0.369, 0.25, 0.3697, 0.25, 0.3697, 0.2569, 0.369, 0.2942, 0.347, 0.2792, 0.3593, 0.2792, 0.3593, 0.2942, 0.347, 0.25, 0.3697, 0.2569, 0.369, 0.2569, 0.369, 0.25, 0.3697, 0.2058, 0.347, 0.191, 0.329, 0.191, 0.329, 0.2058, 0.347, 0.2431, 0.369, 0.2336, 0.3661, 0.2336, 0.3661, 0.2431, 0.369, 0.2664, 0.3661, 0.2569, 0.369, 0.2569, 0.369, 0.2664, 0.3661, 0.2664, 0.3661, 0.2569, 0.369, 0.2569, 0.369, 0.2664, 0.3661, 0.2431, 0.369, 0.2336, 0.3661, 0.2336, 0.3661, 0.2431, 0.369, 0.2942, 0.347, 0.309, 0.329, 0.309, 0.329, 0.2942, 0.347, 0.191, 0.329, 0.2058, 0.347, 0.2058, 0.347, 0.191, 0.329, 0.2942, 0.347, 0.2792, 0.3593, 0.2792, 0.3593, 0.2942, 0.347, 0.2569, 0.369, 0.25, 0.3697, 0.25, 0.3697, 0.2569, 0.369, 0.2058, 0.347, 0.191, 0.329, 0.191, 0.329, 0.2058, 0.347, 0.2058, 0.347, 0.2208, 0.3593, 0.2208, 0.3593, 0.2058, 0.347, 0.309, 0.329, 0.309, 0.329, 0.309, 0.329, 0.309, 0.329, 0.2208, 0.3593, 0.2336, 0.3661, 0.2336, 0.3661, 0.2208, 0.3593, 0.2336, 0.3661, 0.2208, 0.3593, 0.2208, 0.3593, 0.2336, 0.3661, 0.2336, 0.3661, 0.2431, 0.369, 0.2431, 0.369, 0.2336, 0.3661, 0.2792, 0.3593, 0.2942, 0.347, 0.2942, 0.347, 0.2792, 0.3593, 0.2208, 0.3593, 0.2058, 0.347, 0.2058, 0.347, 0.2208, 0.3593, 0.25, 0.3697, 0.2569, 0.369, 0.2569, 0.369, 0.25, 0.3697, 0.2664, 0.3661, 0.2792, 0.3593, 0.2792, 0.3593, 0.2664, 0.3661, 0.309, 0.329, 0.2942, 0.347, 0.2942, 0.347, 0.309, 0.329, 0.2431, 0.369, 0.25, 0.3697, 0.25, 0.3697, 0.2431, 0.369, 0.191, 0.329, 0.191, 0.329, 0.191, 0.329, 0.191, 0.329, 0.2569, 0.369, 0.2664, 0.3661, 0.2664, 0.3661, 0.2569, 0.369, 0.25, 0.3697, 0.2431, 0.369, 0.2431, 0.369, 0.25, 0.3697, 0.2792, 0.3593, 0.2664, 0.3661, 0.2664, 0.3661, 0.2792, 0.3593, 0.2569, 0.369, 0.2664, 0.3661, 0.2664, 0.3661, 0.2569, 0.369, 0.2431, 0.369, 0.25, 0.3697, 0.25, 0.3697, 0.2431, 0.369, 0.2664, 0.3661, 0.2792, 0.3593, 0.2792, 0.3593, 0.2664, 0.3661, 0.25, 0.3697, 0.2569, 0.369, 0.2569, 0.369, 0.25, 0.3697, 0.2792, 0.3593, 0.2942, 0.347, 0.2942, 0.347, 0.2792, 0.3593, 0.2336, 0.3661, 0.2431, 0.369, 0.2431, 0.369, 0.2336, 0.3661, 0.2208, 0.3593, 0.2336, 0.3661, 0.2336, 0.3661, 0.2208, 0.3593, 0.2058, 0.347, 0.2208, 0.3593, 0.2208, 0.3593, 0.2058, 0.347, 0.191, 0.329, 0.2058, 0.347, 0.2058, 0.347, 0.191, 0.329, 0.2942, 0.347, 0.309, 0.329, 0.309, 0.329, 0.2942, 0.347, 0.2942, 0.347, 0.309, 0.329, 0.309, 0.329, 0.2942, 0.347, 0.2431, 0.369, 0.25, 0.3697, 0.25, 0.3697, 0.2431, 0.369, 0.2664, 0.3661, 0.2569, 0.369, 0.2569, 0.369, 0.2664, 0.3661, 0.2431, 0.369, 0.2336, 0.3661, 0.2336, 0.3661, 0.2431, 0.369, 0.191, 0.329, 0.2058, 0.347, 0.2058, 0.347, 0.191, 0.329, 0.191, 0.329, 0.191, 0.329, 0.191, 0.329, 0.191, 0.329, 0.2336, 0.3661, 0.2431, 0.369, 0.2431, 0.369, 0.2336, 0.3661, 0.2336, 0.3661, 0.2208, 0.3593, 0.2208, 0.3593, 0.2336, 0.3661, 0.2569, 0.369, 0.2664, 0.3661, 0.2664, 0.3661, 0.2569, 0.369, 0.309, 0.329, 0.309, 0.329, 0.309, 0.329, 0.309, 0.329, 0.2792, 0.3593, 0.2942, 0.347, 0.2942, 0.347, 0.2792, 0.3593, 0.2208, 0.3593, 0.2058, 0.347, 0.2058, 0.347, 0.2208, 0.3593, 0.2208, 0.3593, 0.2058, 0.347, 0.2058, 0.347, 0.2208, 0.3593, 0.2792, 0.3593, 0.2942, 0.347, 0.2942, 0.347, 0.2792, 0.3593, 0.309, 0.329, 0.309, 0.329, 0.309, 0.329, 0.309, 0.329, 0.2569, 0.369, 0.2664, 0.3661, 0.2664, 0.3661, 0.2569, 0.369, 0.2569, 0.369, 0.2664, 0.3661, 0.2664, 0.3661, 0.2569, 0.369, 0.2336, 0.3661, 0.2431, 0.369, 0.2431, 0.369, 0.2336, 0.3661, 0.191, 0.329, 0.191, 0.329, 0.191, 0.329, 0.191, 0.329, 0.191, 0.329, 0.2058, 0.347, 0.2058, 0.347, 0.191, 0.329, 0.2792, 0.3593, 0.2664, 0.3661, 0.2664, 0.3661, 0.2792, 0.3593, 0.2336, 0.3661, 0.2431, 0.369, 0.2431, 0.369, 0.2336, 0.3661, 0.2431, 0.369, 0.25, 0.3697, 0.25, 0.3697, 0.2431, 0.369, 0.2942, 0.347, 0.309, 0.329, 0.309, 0.329, 0.2942, 0.347, 0.2058, 0.347, 0.191, 0.329, 0.191, 0.329, 0.2058, 0.347, 0.25, 0.3697, 0.2569, 0.369, 0.2569, 0.369, 0.25, 0.3697, 0.309, 0.329, 0.2942, 0.347, 0.2942, 0.347, 0.309, 0.329, 0.2058, 0.347, 0.2208, 0.3593, 0.2208, 0.3593, 0.2058, 0.347, 0.2664, 0.3661, 0.2792, 0.3593, 0.2792, 0.3593, 0.2664, 0.3661, 0.2942, 0.347, 0.2792, 0.3593, 0.2792, 0.3593, 0.2942, 0.347, 0.25, 0.3697, 0.2431, 0.369, 0.2431, 0.369, 0.25, 0.3697, 0.2208, 0.3593, 0.2208, 0.3593, 0.2208, 0.3593, 0.2208, 0.3593, 0.2208, 0.3593, 0.2336, 0.3661, 0.2336, 0.3661, 0.2208, 0.3593, 0.2431, 0.369, 0.25, 0.3697, 0.25, 0.3697, 0.2431, 0.369, 0.25, 0.3697, 0.2431, 0.369, 0.2431, 0.369, 0.25, 0.3697, 0.2208, 0.3593, 0.2336, 0.3661, 0.2336, 0.3661, 0.2208, 0.3593, 0.2792, 0.3593, 0.2664, 0.3661, 0.2664, 0.3661, 0.2792, 0.3593, 0.2569, 0.369, 0.25, 0.3697, 0.25, 0.3697, 0.2569, 0.369, 0.2942, 0.347, 0.2792, 0.3593, 0.2792, 0.3593, 0.2942, 0.347, 0.2664, 0.3661, 0.2792, 0.3593, 0.2792, 0.3593, 0.2664, 0.3661, 0.2058, 0.347, 0.2208, 0.3593, 0.2208, 0.3593, 0.2058, 0.347, 0.309, 0.329, 0.2942, 0.347, 0.2942, 0.347, 0.309, 0.329, 0.25, 0.3697, 0.2569, 0.369, 0.2569, 0.369, 0.25, 0.3697, 0.2058, 0.347, 0.191, 0.329, 0.191, 0.329, 0.2058, 0.347, 0.2942, 0.347, 0.309, 0.329, 0.309, 0.329, 0.2942, 0.347, 0.2431, 0.369, 0.25, 0.3697, 0.25, 0.3697, 0.2431, 0.369, 0.2664, 0.3661, 0.2569, 0.369, 0.2569, 0.369, 0.2664, 0.3661, 0.2431, 0.369, 0.2336, 0.3661, 0.2336, 0.3661, 0.2431, 0.369, 0.191, 0.329, 0.2058, 0.347, 0.2058, 0.347, 0.191, 0.329, 0.191, 0.329, 0.191, 0.329, 0.191, 0.329, 0.191, 0.329, 0.2336, 0.3661, 0.2431, 0.369, 0.2431, 0.369, 0.2336, 0.3661, 0.2336, 0.3661, 0.2208, 0.3593, 0.2208, 0.3593, 0.2336, 0.3661, 0.2569, 0.369, 0.2664, 0.3661, 0.2664, 0.3661, 0.2569, 0.369, 0.309, 0.329, 0.309, 0.329, 0.309, 0.329, 0.309, 0.329, 0.2792, 0.3593, 0.2942, 0.347, 0.2942, 0.347, 0.2792, 0.3593, 0.2208, 0.3593, 0.2058, 0.347, 0.2058, 0.347, 0.2208, 0.3593, 0.2664, 0.3661, 0.2569, 0.369, 0.2569, 0.369, 0.2664, 0.3661, 0.2569, 0.369, 0.2664, 0.3661, 0.2664, 0.3661, 0.2569, 0.369, 0.2569, 0.369, 0.25, 0.3697, 0.25, 0.3697, 0.2569, 0.369, 0.2792, 0.3593, 0.2792, 0.3593, 0.2792, 0.3593, 0.2792, 0.3593, 0.2336, 0.3661, 0.2431, 0.369, 0.2431, 0.369, 0.2336, 0.3661, 0.2792, 0.3593, 0.2664, 0.3661, 0.2664, 0.3661, 0.2792, 0.3593, 0.2336, 0.3661, 0.2208, 0.3593, 0.2208, 0.3593, 0.2336, 0.3661, 0.2569, 0.369, 0.25, 0.3697, 0.25, 0.3697, 0.2569, 0.369, 0.2792, 0.3593, 0.2792, 0.3593, 0.2792, 0.3593, 0.2792, 0.3593, 0.25, 0.3697, 0.2569, 0.369, 0.2569, 0.369, 0.25, 0.3697, 0.2208, 0.3593, 0.2336, 0.3661, 0.2336, 0.3661, 0.2208, 0.3593, 0.2664, 0.3661, 0.2792, 0.3593, 0.2792, 0.3593, 0.2664, 0.3661, 0.2664, 0.3661, 0.2569, 0.369, 0.2569, 0.369, 0.2664, 0.3661, 0.2431, 0.369, 0.2336, 0.3661, 0.2336, 0.3661, 0.2431, 0.369, 0.2336, 0.3661, 0.2208, 0.3593, 0.2208, 0.3593, 0.2336, 0.3661, 0.2431, 0.369, 0.2336, 0.3661, 0.2336, 0.3661, 0.2431, 0.369, 0.2664, 0.3661, 0.2569, 0.369, 0.2569, 0.369, 0.2664, 0.3661, 0.2569, 0.369, 0.25, 0.3697, 0.25, 0.3697, 0.2569, 0.369, 0.2792, 0.3593, 0.2664, 0.3661, 0.2664, 0.3661, 0.2792, 0.3593, 0.25, 0.3697, 0.2431, 0.369, 0.2431, 0.369, 0.25, 0.3697, 0.25, 0.3697, 0.2569, 0.369, 0.2569, 0.369, 0.25, 0.3697, 0.2431, 0.369, 0.2336, 0.3661, 0.2336, 0.3661, 0.2431, 0.369, 0.2664, 0.3661, 0.2792, 0.3593, 0.2792, 0.3593, 0.2664, 0.3661, 0.2336, 0.3661, 0.2208, 0.3593, 0.2208, 0.3593, 0.2336, 0.3661, 0.2431, 0.369, 0.25, 0.3697, 0.25, 0.3697, 0.2431, 0.369, 0.2208, 0.3593, 0.2208, 0.3593, 0.2208, 0.3593, 0.2208, 0.3593, 0.25, 0.3697, 0.2431, 0.369, 0.2431, 0.369, 0.25, 0.3697, 0.2208, 0.3593, 0.2336, 0.3661, 0.2336, 0.3661, 0.2208, 0.3593])
me_cylinder_002.use_remesh_fix_poles = True
me_cylinder_002.use_remesh_preserve_attributes = False
me_cylinder_002.use_mirror_vertex_groups = False
me_cylinder_002.update()

# ---- objects
ob_large_gas_tank = bpy.data.objects.new('Large Gas Tank', me_cylinder_002)

# ---- transforms, parenting, visibility, modifiers, constraints
ob_large_gas_tank.location = (-53.53, 87.38, -8.823)
ob_large_gas_tank.rotation_euler = (1.571, -0.0, 1.571)
ob_large_gas_tank.scale = (1.543, 1.543, 2.485)
ob_large_gas_tank.lineart.crease_threshold = 0.0
_m = ob_large_gas_tank.modifiers.new('Auto Smooth', 'NODES')
_m.node_group = ng_auto_smooth
_gi = [s.identifier for s in ng_auto_smooth.interface.items_tree if s.item_type == 'SOCKET' and s.in_out == 'INPUT']
_m[_gi[1]] = 0.5236  # Angle

# ---- collection membership
col_collection.objects.link(ob_large_gas_tank)

# ---- scene / render settings (as saved in the file)
scene.frame_start = 1; scene.frame_end = 250; scene.frame_set(1)
scene.render.engine = 'BLENDER_EEVEE_NEXT'
scene.cycles.use_denoising = False
scene.cycles.samples = 128
scene.cycles.sampling_pattern = 'TABULATED_SOBOL'
scene.cycles.use_adaptive_sampling = False
scene.cycles.use_light_tree = False
scene.view_settings.view_transform = 'Filmic'
bpy.context.view_layer.update()

# ---- added for rendering (the .blend has no active camera and no usable light): camera, sun
cam_auto = bpy.data.cameras.new('AutoCamera')
cam_auto.lens = 50.0
cam_auto.sensor_width = 36.0
cam_auto.clip_end = 1000.0
ob_auto_camera = bpy.data.objects.new('AutoCamera', cam_auto)
scene.collection.objects.link(ob_auto_camera)
ob_auto_camera.location = (-37.4973, 68.7885, 2.86051)
ob_auto_camera.rotation_euler = (1.09748, -7.21219e-08, 0.694738)
scene.camera = ob_auto_camera
light_auto_sun = bpy.data.lights.new('AutoSun', 'SUN')
light_auto_sun.energy = 3.0
light_auto_sun.angle = 0.0523599
ob_auto_sun = bpy.data.objects.new('AutoSun', light_auto_sun)
scene.collection.objects.link(ob_auto_sun)
ob_auto_sun.rotation_euler = (0.872665, 0.174533, 0.523599)
bpy.context.view_layer.update()
